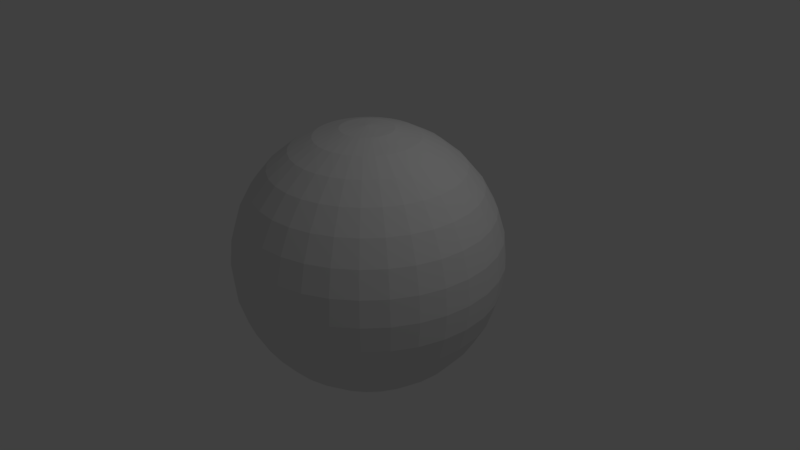 # Source: Crystal_Eye.blend  (saved by Blender 2.78.0; exported with 4.5.12 LTS)
import bpy
from mathutils import Matrix  # noqa: F401  (used for matrix-valued properties, if any)

bpy.ops.wm.read_factory_settings(use_empty=True)
scene = bpy.context.scene
scene.name = 'Scene'

# ---- collections
col_collection_1 = bpy.data.collections.new('Collection 1'); scene.collection.children.link(col_collection_1)

# ---- materials (node trees are filled in below, after node groups)
mat_material = bpy.data.materials.new('Material')
mat_material.alpha_threshold = 0.0
mat_material.use_transparent_shadow = False
mat_material.roughness = 0.5
mat_material.line_color = (0.0, 0.0, 0.0, 1.0)

# ---- material node trees

# ---- world
world_world = bpy.data.worlds.new('World'); scene.world = world_world
world_world.color = (0.05088, 0.05088, 0.05088)
world_world.use_sun_shadow = False
world_world.sun_shadow_jitter_overblur = 0.0
world_world.cycles.sampling_method = 'MANUAL'

# ---- cameras
cam_camera = bpy.data.cameras.new('Camera')
cam_camera.clip_end = 100.0
cam_camera.lens = 35.0
cam_camera.sensor_width = 32.0
cam_camera.sensor_height = 18.0
cam_camera.ortho_scale = 7.314
cam_camera.dof.focus_distance = 0.0
cam_camera.dof.aperture_fstop = 128.0

# ---- lights
light_lamp = bpy.data.lights.new('Lamp', 'POINT')
light_lamp.transmission_factor = 0.0
light_lamp.cutoff_distance = 30.0
light_lamp.energy = 100.0
light_lamp.shadow_buffer_clip_start = 1.001
light_lamp.shadow_soft_size = 0.1
light_lamp.shadow_maximum_resolution = 0.006
light_lamp.use_absolute_resolution = True

# ---- meshes
me_sphere = bpy.data.meshes.new('Sphere')
me_sphere.from_pydata([(0.03806, 0.1913, 0.9808), (0.07466, 0.3753, 0.9239), (0.1084, 0.5449, 0.8315), (0.1379, 0.6935, 0.7071), (0.1622, 0.8155, 0.5556), (0.1802, 0.9061, 0.3827), (0.1913, 0.9619, 0.1951), (0.1951, 0.9808, 7.55e-08), (0.1913, 0.9619, -0.1951), (0.1802, 0.9061, -0.3827), (0.1622, 0.8155, -0.5556), (0.1379, 0.6935, -0.7071), (0.1084, 0.5449, -0.8315), (0.07466, 0.3753, -0.9239), (0.03806, 0.1913, -0.9808), (0.07466, 0.1802, 0.9808), (0.1464, 0.3536, 0.9239), (0.2126, 0.5133, 0.8315), (0.2706, 0.6533, 0.7071), (0.3182, 0.7682, 0.5556), (0.3536, 0.8536, 0.3827), (0.3753, 0.9061, 0.1951), (0.3827, 0.9239, 7.55e-08), (0.3753, 0.9061, -0.1951), (0.3536, 0.8536, -0.3827), (0.3182, 0.7682, -0.5556), (0.2706, 0.6533, -0.7071), (0.2126, 0.5133, -0.8315), (0.1464, 0.3536, -0.9239), (0.07466, 0.1802, -0.9808), (0.1084, 0.1622, 0.9808), (0.2126, 0.3182, 0.9239), (0.3087, 0.4619, 0.8315), (0.3928, 0.5879, 0.7071), (0.4619, 0.6913, 0.5556), (0.5133, 0.7682, 0.3827), (0.5449, 0.8155, 0.1951), (0.5556, 0.8315, 7.55e-08), (0.5449, 0.8155, -0.1951), (0.5133, 0.7682, -0.3827), (0.4619, 0.6913, -0.5556), (0.3928, 0.5879, -0.7071), (0.3087, 0.4619, -0.8315), (0.2126, 0.3182, -0.9239), (0.1084, 0.1622, -0.9808), (0.1379, 0.1379, 0.9808), (0.2706, 0.2706, 0.9239), (0.3928, 0.3928, 0.8315), (0.5, 0.5, 0.7071), (0.5879, 0.5879, 0.5556), (0.6533, 0.6533, 0.3827), (0.6935, 0.6935, 0.1951), (0.7071, 0.7071, 7.55e-08), (0.6935, 0.6935, -0.1951), (0.6533, 0.6533, -0.3827), (0.5879, 0.5879, -0.5556), (0.5, 0.5, -0.7071), (0.3928, 0.3928, -0.8315), (0.2706, 0.2706, -0.9239), (0.1379, 0.1379, -0.9808), (0.1622, 0.1084, 0.9808), (0.3182, 0.2126, 0.9239), (0.4619, 0.3087, 0.8315), (0.5879, 0.3928, 0.7071), (0.6913, 0.4619, 0.5556), (0.7682, 0.5133, 0.3827), (0.8155, 0.5449, 0.1951), (0.8315, 0.5556, 7.55e-08), (0.8155, 0.5449, -0.1951), (0.7682, 0.5133, -0.3827), (0.6913, 0.4619, -0.5556), (0.5879, 0.3928, -0.7071), (0.4619, 0.3087, -0.8315), (0.3182, 0.2126, -0.9239), (0.1622, 0.1084, -0.9808), (0.1802, 0.07466, 0.9808), (0.3536, 0.1464, 0.9239), (0.5133, 0.2126, 0.8315), (0.6533, 0.2706, 0.7071), (0.7682, 0.3182, 0.5556), (0.8536, 0.3536, 0.3827), (0.9061, 0.3753, 0.1951), (0.9239, 0.3827, 7.55e-08), (0.9061, 0.3753, -0.1951), (0.8536, 0.3536, -0.3827), (0.7682, 0.3182, -0.5556), (0.6533, 0.2706, -0.7071), (0.5133, 0.2126, -0.8315), (0.3536, 0.1464, -0.9239), (0.1802, 0.07466, -0.9808), (0.1913, 0.03806, 0.9808), (0.3753, 0.07466, 0.9239), (0.5449, 0.1084, 0.8315), (0.6935, 0.1379, 0.7071), (0.8155, 0.1622, 0.5556), (0.9061, 0.1802, 0.3827), (0.9619, 0.1913, 0.1951), (0.9808, 0.1951, 7.55e-08), (0.9619, 0.1913, -0.1951), (0.9061, 0.1802, -0.3827), (0.8155, 0.1622, -0.5556), (0.6935, 0.1379, -0.7071), (0.5449, 0.1084, -0.8315), (0.3753, 0.07466, -0.9239), (0.1913, 0.03806, -0.9808), (0.1951, -3.266e-07, 0.9808), (0.3827, -3.192e-07, 0.9239), (0.5556, -3.117e-07, 0.8315), (0.7071, -3.192e-07, 0.7071), (0.8315, -3.341e-07, 0.5556), (0.9239, -2.745e-07, 0.3827), (0.9808, -3.937e-07, 0.1951), (1.0, -3.788e-07, 7.55e-08), (0.9808, -3.937e-07, -0.1951), (0.9239, -2.298e-07, -0.3827), (0.8315, -3.341e-07, -0.5556), (0.7071, -3.192e-07, -0.7071), (0.5556, -3.415e-07, -0.8315), (0.3827, -3.043e-07, -0.9239), (0.1951, -3.08e-07, -0.9808), (0.1913, -0.03806, 0.9808), (0.3753, -0.07466, 0.9239), (0.5449, -0.1084, 0.8315), (0.6935, -0.138, 0.7071), (0.8155, -0.1622, 0.5556), (0.9061, -0.1802, 0.3827), (0.9619, -0.1913, 0.1951), (0.9808, -0.1951, 7.55e-08), (0.9619, -0.1913, -0.1951), (0.9061, -0.1802, -0.3827), (0.8155, -0.1622, -0.5556), (0.6935, -0.138, -0.7071), (0.5449, -0.1084, -0.8315), (0.3753, -0.07466, -0.9239), (0.1913, -0.03806, -0.9808), (0.1802, -0.07466, 0.9808), (0.3536, -0.1464, 0.9239), (0.5133, -0.2126, 0.8315), (0.6533, -0.2706, 0.7071), (0.7682, -0.3182, 0.5556), (0.8536, -0.3536, 0.3827), (0.9061, -0.3753, 0.1951), (0.9239, -0.3827, 7.55e-08), (0.9061, -0.3753, -0.1951), (0.8536, -0.3536, -0.3827), (0.7682, -0.3182, -0.5556), (0.6533, -0.2706, -0.7071), (0.5133, -0.2126, -0.8315), (0.3536, -0.1464, -0.9239), (0.1802, -0.07466, -0.9808), (0.1622, -0.1084, 0.9808), (0.3182, -0.2126, 0.9239), (0.4619, -0.3087, 0.8315), (0.5879, -0.3928, 0.7071), (0.6913, -0.4619, 0.5556), (0.7682, -0.5133, 0.3827), (0.8155, -0.5449, 0.1951), (0.8315, -0.5556, 7.55e-08), (0.8155, -0.5449, -0.1951), (0.7682, -0.5133, -0.3827), (0.6913, -0.4619, -0.5556), (0.5879, -0.3928, -0.7071), (0.4619, -0.3087, -0.8315), (0.3182, -0.2126, -0.9239), (0.1622, -0.1084, -0.9808), (0.1379, -0.138, 0.9808), (0.2706, -0.2706, 0.9239), (0.3928, -0.3928, 0.8315), (0.5, -0.5, 0.7071), (0.5879, -0.5879, 0.5556), (0.6533, -0.6533, 0.3827), (0.6935, -0.6935, 0.1951), (0.7071, -0.7071, 7.55e-08), (0.6935, -0.6935, -0.1951), (0.6533, -0.6533, -0.3827), (0.5879, -0.5879, -0.5556), (0.5, -0.5, -0.7071), (0.3928, -0.3928, -0.8315), (0.2706, -0.2706, -0.9239), (0.1379, -0.138, -0.9808), (0.1084, -0.1622, 0.9808), (0.2126, -0.3182, 0.9239), (0.3087, -0.4619, 0.8315), (0.3928, -0.5879, 0.7071), (0.4619, -0.6913, 0.5556), (0.5133, -0.7682, 0.3827), (0.5449, -0.8155, 0.1951), (0.5556, -0.8315, 7.55e-08), (0.5449, -0.8155, -0.1951), (0.5133, -0.7682, -0.3827), (0.4619, -0.6913, -0.5556), (0.3928, -0.5879, -0.7071), (0.3087, -0.4619, -0.8315), (0.2126, -0.3182, -0.9239), (0.1084, -0.1622, -0.9808), (0.07466, -0.1802, 0.9808), (0.1464, -0.3536, 0.9239), (0.2126, -0.5133, 0.8315), (0.2706, -0.6533, 0.7071), (0.3182, -0.7682, 0.5556), (0.3536, -0.8536, 0.3827), (0.3753, -0.9061, 0.1951), (0.3827, -0.9239, 7.55e-08), (0.3753, -0.9061, -0.1951), (0.3536, -0.8536, -0.3827), (0.3182, -0.7682, -0.5556), (0.2706, -0.6533, -0.7071), (0.2126, -0.5133, -0.8315), (0.1464, -0.3536, -0.9239), (0.07466, -0.1802, -0.9808), (0.03806, -0.1913, 0.9808), (0.07466, -0.3753, 0.9239), (0.1084, -0.5449, 0.8315), (0.1379, -0.6935, 0.7071), (0.1622, -0.8155, 0.5556), (0.1802, -0.9061, 0.3827), (0.1913, -0.9619, 0.1951), (0.1951, -0.9808, 7.55e-08), (0.1913, -0.9619, -0.1951), (0.1802, -0.9061, -0.3827), (0.1622, -0.8155, -0.5556), (0.1379, -0.6935, -0.7071), (0.1084, -0.5449, -0.8315), (0.07466, -0.3753, -0.9239), (0.03806, -0.1913, -0.9808), (-7.212e-09, -0.1951, 0.9808), (4.122e-08, -0.3827, 0.9239), (2.632e-08, -0.5556, 0.8315), (-2.584e-08, -0.7071, 0.7071), (-8.544e-08, -0.8315, 0.5556), (6.357e-08, -0.9239, 0.3827), (-8.544e-08, -0.9808, 0.1951), (-1.003e-07, -1.0, 7.55e-08), (-8.544e-08, -0.9808, -0.1951), (6.357e-08, -0.9239, -0.3827), (-8.544e-08, -0.8315, -0.5556), (-2.584e-08, -0.7071, -0.7071), (-1.094e-08, -0.5556, -0.8315), (3.964e-09, -0.3827, -0.9239), (3.964e-09, -0.1951, -0.9808), (-0.03806, -0.1913, 0.9808), (-0.07466, -0.3753, 0.9239), (-0.1084, -0.5449, 0.8315), (-0.1379, -0.6935, 0.7071), (-0.1622, -0.8155, 0.5556), (-0.1802, -0.9061, 0.3827), (-0.1913, -0.9619, 0.1951), (-0.1951, -0.9808, 7.55e-08), (-0.1913, -0.9619, -0.1951), (-0.1802, -0.9061, -0.3827), (-0.1622, -0.8155, -0.5556), (-0.1379, -0.6935, -0.7071), (-0.1084, -0.5449, -0.8315), (-0.07466, -0.3753, -0.9239), (-0.03806, -0.1913, -0.9808), (-0.07466, -0.1802, 0.9808), (-0.1464, -0.3536, 0.9239), (-0.2126, -0.5133, 0.8315), (-0.2706, -0.6533, 0.7071), (-0.3182, -0.7682, 0.5556), (-0.3536, -0.8536, 0.3827), (-0.3753, -0.9061, 0.1951), (-0.3827, -0.9239, 7.55e-08), (-0.3753, -0.9061, -0.1951), (-0.3536, -0.8536, -0.3827), (-0.3182, -0.7682, -0.5556), (-0.2706, -0.6533, -0.7071), (-0.2126, -0.5133, -0.8315), (-0.1464, -0.3536, -0.9239), (-0.07466, -0.1802, -0.9808), (-0.1084, -0.1622, 0.9808), (-0.2126, -0.3182, 0.9239), (-0.3087, -0.4619, 0.8315), (-0.3928, -0.5879, 0.7071), (-0.4619, -0.6913, 0.5556), (-0.5133, -0.7682, 0.3827), (-0.5449, -0.8155, 0.1951), (-0.5556, -0.8315, 7.55e-08), (-0.5449, -0.8155, -0.1951), (-0.5133, -0.7682, -0.3827), (-0.4619, -0.6913, -0.5556), (-0.3928, -0.5879, -0.7071), (-0.3087, -0.4619, -0.8315), (-0.2126, -0.3182, -0.9239), (-0.1084, -0.1622, -0.9808), (-0.1379, -0.138, 0.9808), (-0.2706, -0.2706, 0.9239), (-0.3928, -0.3928, 0.8315), (-0.5, -0.5, 0.7071), (-0.5879, -0.5879, 0.5556), (-0.6533, -0.6533, 0.3827), (-0.6935, -0.6935, 0.1951), (-0.7071, -0.7071, 7.55e-08), (-0.6935, -0.6935, -0.1951), (-0.6533, -0.6533, -0.3827), (-0.5879, -0.5879, -0.5556), (-0.5, -0.5, -0.7071), (-0.3928, -0.3928, -0.8315), (-0.2706, -0.2706, -0.9239), (-0.1379, -0.1379, -0.9808), (-2.709e-07, -5.069e-07, 1.0), (-0.1622, -0.1084, 0.9808), (-0.3182, -0.2126, 0.9239), (-0.4619, -0.3087, 0.8315), (-0.5879, -0.3928, 0.7071), (-0.6913, -0.4619, 0.5556), (-0.7682, -0.5133, 0.3827), (-0.8155, -0.5449, 0.1951), (-0.8315, -0.5556, 7.55e-08), (-0.8155, -0.5449, -0.1951), (-0.7682, -0.5133, -0.3827), (-0.6913, -0.4619, -0.5556), (-0.5879, -0.3928, -0.7071), (-0.4619, -0.3087, -0.8315), (-0.3182, -0.2126, -0.9239), (-0.1622, -0.1084, -0.9808), (-0.1802, -0.07466, 0.9808), (-0.3536, -0.1464, 0.9239), (-0.5133, -0.2126, 0.8315), (-0.6533, -0.2706, 0.7071), (-0.7682, -0.3182, 0.5556), (-0.8536, -0.3536, 0.3827), (-0.9061, -0.3753, 0.1951), (-0.9239, -0.3827, 7.55e-08), (-0.9061, -0.3753, -0.1951), (-0.8536, -0.3536, -0.3827), (-0.7682, -0.3182, -0.5556), (-0.6533, -0.2706, -0.7071), (-0.5133, -0.2126, -0.8315), (-0.3536, -0.1464, -0.9239), (-0.1802, -0.07466, -0.9808), (-0.1913, -0.03806, 0.9808), (-0.3753, -0.07466, 0.9239), (-0.5449, -0.1084, 0.8315), (-0.6935, -0.1379, 0.7071), (-0.8155, -0.1622, 0.5556), (-0.9061, -0.1802, 0.3827), (-0.9619, -0.1913, 0.1951), (-0.9808, -0.1951, 7.55e-08), (-0.9619, -0.1913, -0.1951), (-0.9061, -0.1802, -0.3827), (-0.8155, -0.1622, -0.5556), (-0.6935, -0.1379, -0.7071), (-0.5449, -0.1084, -0.8315), (-0.3753, -0.07466, -0.9239), (-0.1913, -0.03806, -0.9808), (-0.1951, -3.117e-07, 0.9808), (-0.3827, -2.819e-07, 0.9239), (-0.5556, -2.819e-07, 0.8315), (-0.7071, -1.851e-07, 0.7071), (-0.8315, -1.404e-07, 0.5556), (-0.9239, -3.192e-07, 0.3827), (-0.9808, -9.567e-08, 0.1951), (-1.0, -1.404e-07, 7.55e-08), (-0.9808, -9.567e-08, -0.1951), (-0.9239, -3.192e-07, -0.3827), (-0.8315, -1.404e-07, -0.5556), (-0.7071, -1.851e-07, -0.7071), (-0.5556, -2.596e-07, -0.8315), (-0.3827, -2.521e-07, -0.9239), (-0.1951, -3.155e-07, -0.9808), (-0.1913, 0.03806, 0.9808), (-0.3753, 0.07466, 0.9239), (-0.5449, 0.1084, 0.8315), (-0.6935, 0.1379, 0.7071), (-0.8155, 0.1622, 0.5556), (-0.9061, 0.1802, 0.3827), (-0.9619, 0.1913, 0.1951), (-0.9808, 0.1951, 7.55e-08), (-0.9619, 0.1913, -0.1951), (-0.9061, 0.1802, -0.3827), (-0.8155, 0.1622, -0.5556), (-0.6935, 0.1379, -0.7071), (-0.5449, 0.1084, -0.8315), (-0.3753, 0.07466, -0.9239), (-0.1913, 0.03806, -0.9808), (-0.1802, 0.07466, 0.9808), (-0.3536, 0.1464, 0.9239), (-0.5133, 0.2126, 0.8315), (-0.6533, 0.2706, 0.7071), (-0.7682, 0.3182, 0.5556), (-0.8536, 0.3536, 0.3827), (-0.9061, 0.3753, 0.1951), (-0.9239, 0.3827, 7.55e-08), (-0.9061, 0.3753, -0.1951), (-0.8536, 0.3536, -0.3827), (-0.7682, 0.3182, -0.5556), (-0.6533, 0.2706, -0.7071), (-0.5133, 0.2126, -0.8315), (-0.3536, 0.1464, -0.9239), (-0.1802, 0.07466, -0.9808), (-0.1622, 0.1084, 0.9808), (-0.3182, 0.2126, 0.9239), (-0.4619, 0.3087, 0.8315), (-0.5879, 0.3928, 0.7071), (-0.6913, 0.4619, 0.5556), (-0.7682, 0.5133, 0.3827), (-0.8155, 0.5449, 0.1951), (-0.8315, 0.5556, 7.55e-08), (-0.8155, 0.5449, -0.1951), (-0.7682, 0.5133, -0.3827), (-0.6913, 0.4619, -0.5556), (-0.5879, 0.3928, -0.7071), (-0.4619, 0.3087, -0.8315), (-0.3182, 0.2126, -0.9239), (-0.1622, 0.1084, -0.9808), (-0.1379, 0.1379, 0.9808), (-0.2706, 0.2706, 0.9239), (-0.3928, 0.3928, 0.8315), (-0.5, 0.5, 0.7071), (-0.5879, 0.5879, 0.5556), (-0.6533, 0.6533, 0.3827), (-0.6935, 0.6935, 0.1951), (-0.7071, 0.7071, 7.55e-08), (-0.6935, 0.6935, -0.1951), (-0.6533, 0.6533, -0.3827), (-0.5879, 0.5879, -0.5556), (-0.5, 0.5, -0.7071), (-0.3928, 0.3928, -0.8315), (-0.2706, 0.2706, -0.9239), (-0.1379, 0.1379, -0.9808), (-0.1084, 0.1622, 0.9808), (-0.2126, 0.3182, 0.9239), (-0.3087, 0.4619, 0.8315), (-0.3928, 0.5879, 0.7071), (-0.4619, 0.6913, 0.5556), (-0.5133, 0.7682, 0.3827), (-0.5449, 0.8155, 0.1951), (-0.5556, 0.8315, 7.55e-08), (-0.5449, 0.8155, -0.1951), (-0.5133, 0.7682, -0.3827), (-0.4619, 0.6913, -0.5556), (-0.3928, 0.5879, -0.7071), (-0.3087, 0.4619, -0.8315), (-0.2126, 0.3182, -0.9239), (-0.1084, 0.1622, -0.9808), (-0.07466, 0.1802, 0.9808), (-0.1464, 0.3536, 0.9239), (-0.2126, 0.5133, 0.8315), (-0.2706, 0.6533, 0.7071), (-0.3182, 0.7682, 0.5556), (-0.3536, 0.8536, 0.3827), (-0.3753, 0.9061, 0.1951), (-0.3827, 0.9239, 7.55e-08), (-0.3753, 0.9061, -0.1951), (-0.3536, 0.8536, -0.3827), (-0.3182, 0.7682, -0.5556), (-0.2706, 0.6533, -0.7071), (-0.2126, 0.5133, -0.8315), (-0.1464, 0.3536, -0.9239), (-0.07466, 0.1802, -0.9808), (-0.03806, 0.1913, 0.9808), (-0.07466, 0.3753, 0.9239), (-0.1084, 0.5449, 0.8315), (-0.1379, 0.6935, 0.7071), (-0.1622, 0.8155, 0.5556), (-0.1802, 0.9061, 0.3827), (-0.1913, 0.9619, 0.1951), (-0.1951, 0.9808, 7.55e-08), (-0.1913, 0.9619, -0.1951), (-0.1802, 0.9061, -0.3827), (-0.1622, 0.8155, -0.5556), (-0.1379, 0.6935, -0.7071), (-0.1084, 0.5449, -0.8315), (-0.07466, 0.3753, -0.9239), (-0.03806, 0.1913, -0.9808), (3.749e-08, 0.1951, 0.9808), (7.847e-08, 0.3827, 0.9239), (1.083e-07, 0.5556, 0.8315), (1.53e-07, 0.7071, 0.7071), (2.722e-07, 0.8315, 0.5556), (6.357e-08, 0.9239, 0.3827), (2.573e-07, 0.9808, 0.1951), (2.722e-07, 1.0, 7.55e-08), (2.573e-07, 0.9808, -0.1951), (6.357e-08, 0.9239, -0.3827), (2.722e-07, 0.8315, -0.5556), (1.53e-07, 0.7071, -0.7071), (1.232e-07, 0.5556, -0.8315), (7.847e-08, 0.3827, -0.9239), (1.514e-08, 0.1951, -0.9808), (0.0, -3.258e-07, -1.0), (-0.02757, 0.07586, -0.7185), (-0.01323, 0.08534, -0.6897), (0.01323, 0.08534, -0.6897), (0.02757, 0.07586, -0.7185), (8.512e-08, 0.0483, -0.7353), (0.07586, 0.02757, -0.7185), (0.08534, 0.01323, -0.6897), (0.08534, -0.01323, -0.6897), (0.07586, -0.02757, -0.7185), (0.0483, 9.788e-08, -0.7353), (0.02757, -0.07586, -0.7185), (0.01323, -0.08534, -0.6897), (-0.01323, -0.08534, -0.6897), (-0.02757, -0.07586, -0.7185), (4.469e-08, -0.0483, -0.7353), (-0.07586, 0.02757, -0.7185), (-0.0483, 9.788e-08, -0.7353), (-0.07586, -0.02757, -0.7185), (-0.08534, -0.01323, -0.6897), (-0.08534, 0.01323, -0.6897), (0.02757, 0.07586, 0.7185), (0.01323, 0.08534, 0.6897), (-0.01323, 0.08534, 0.6897), (-0.02757, 0.07586, 0.7185), (-7.767e-08, 0.0483, 0.7353), (-0.07586, 0.02757, 0.7185), (-0.08534, 0.01323, 0.6897), (-0.08534, -0.01323, 0.6897), (-0.07586, -0.02757, 0.7185), (-0.0483, -1.33e-07, 0.7353), (-0.02757, -0.07586, 0.7185), (-0.01323, -0.08534, 0.6897), (0.01323, -0.08534, 0.6897), (0.02757, -0.07586, 0.7185), (-1.16e-07, -0.0483, 0.7353), (0.07586, 0.02757, 0.7185), (0.0483, -1.394e-07, 0.7353), (0.07586, -0.02757, 0.7185), (0.08534, -0.01323, 0.6897), (0.08534, 0.01323, 0.6897), (0.5044, 0.4561, 0.07576), (0.497, 0.4247, 0.07226), (0.5096, 0.4105, 0.05293), (0.5319, 0.4278, 0.03581), (0.5156, 0.4673, 0.03581), (0.5319, 0.4278, -0.03581), (0.5096, 0.4105, -0.05293), (0.497, 0.4247, -0.07226), (0.5044, 0.4561, -0.07576), (0.5156, 0.4673, -0.03581), (0.4561, 0.5044, -0.07576), (0.4247, 0.497, -0.07226), (0.4105, 0.5096, -0.05293), (0.4278, 0.5319, -0.03581), (0.4673, 0.5156, -0.03581), (0.4561, 0.5044, 0.07576), (0.4673, 0.5156, 0.03581), (0.4278, 0.5319, 0.03581), (0.4105, 0.5096, 0.05293), (0.4247, 0.497, 0.07226), (0.5044, -0.4561, -0.07576), (0.497, -0.4247, -0.07226), (0.5096, -0.4105, -0.05293), (0.5319, -0.4278, -0.03581), (0.5156, -0.4673, -0.03581), (0.5319, -0.4278, 0.03581), (0.5096, -0.4105, 0.05293), (0.497, -0.4247, 0.07226), (0.5044, -0.4561, 0.07576), (0.5156, -0.4673, 0.03581), (0.4561, -0.5044, 0.07576), (0.4247, -0.497, 0.07226), (0.4105, -0.5096, 0.05293), (0.4278, -0.5319, 0.03581), (0.4673, -0.5156, 0.03581), (0.4561, -0.5044, -0.07576), (0.4673, -0.5156, -0.03581), (0.4278, -0.5319, -0.03581), (0.4105, -0.5096, -0.05293), (0.4247, -0.497, -0.07226), (-0.4561, -0.5044, -0.07576), (-0.4247, -0.497, -0.07226), (-0.4105, -0.5096, -0.05293), (-0.4278, -0.5319, -0.03581), (-0.4673, -0.5156, -0.03581), (-0.4278, -0.5319, 0.03581), (-0.4105, -0.5096, 0.05293), (-0.4247, -0.497, 0.07226), (-0.4561, -0.5044, 0.07576), (-0.4673, -0.5156, 0.03581), (-0.5044, -0.4561, 0.07576), (-0.497, -0.4247, 0.07226), (-0.5096, -0.4105, 0.05293), (-0.5319, -0.4278, 0.03581), (-0.5156, -0.4673, 0.03581), (-0.5044, -0.4561, -0.07576), (-0.5156, -0.4673, -0.03581), (-0.5319, -0.4278, -0.03581), (-0.5096, -0.4105, -0.05293), (-0.497, -0.4247, -0.07226), (-0.5044, 0.4561, -0.07576), (-0.497, 0.4247, -0.07226), (-0.5096, 0.4105, -0.05293), (-0.5319, 0.4278, -0.03581), (-0.5156, 0.4673, -0.03581), (-0.5319, 0.4278, 0.03581), (-0.5096, 0.4105, 0.05293), (-0.497, 0.4247, 0.07226), (-0.5044, 0.4561, 0.07576), (-0.5156, 0.4673, 0.03581), (-0.4561, 0.5044, 0.07576), (-0.4247, 0.497, 0.07226), (-0.4105, 0.5096, 0.05293), (-0.4278, 0.5319, 0.03581), (-0.4673, 0.5156, 0.03581), (-0.4561, 0.5044, -0.07576), (-0.4673, 0.5156, -0.03581), (-0.4278, 0.5319, -0.03581), (-0.4105, 0.5096, -0.05293), (-0.4247, 0.497, -0.07226), (-0.02753, 0.02756, -0.5783), (6.809e-08, 1.021e-07, -0.5952), (0.02753, 0.02756, -0.5783), (0.0132, 0.05482, -0.6011), (-0.0132, 0.05482, -0.6011), (0.02756, 0.02753, -0.5783), (7.661e-08, 9.363e-08, -0.5952), (0.02756, -0.02753, -0.5783), (0.05482, -0.0132, -0.6011), (0.05482, 0.0132, -0.6011), (0.02753, -0.02756, -0.5783), (5.001e-08, 6.597e-08, -0.5952), (-0.02753, -0.02756, -0.5784), (-0.0132, -0.05482, -0.6011), (0.0132, -0.05482, -0.6011), (-0.02756, 0.02753, -0.5784), (-0.05482, 0.0132, -0.6011), (-0.05482, -0.0132, -0.6011), (-0.02756, -0.02753, -0.5784), (4.149e-08, 7.554e-08, -0.5952), (0.02753, 0.02756, 0.5784), (-7.341e-08, -1.117e-07, 0.5952), (-0.02753, 0.02756, 0.5784), (-0.0132, 0.05482, 0.6011), (0.0132, 0.05482, 0.6011), (-0.02756, 0.02753, 0.5783), (-9.469e-08, -1.33e-07, 0.5952), (-0.02756, -0.02753, 0.5783), (-0.05482, -0.0132, 0.6011), (-0.05482, 0.0132, 0.6011), (-0.02753, -0.02756, 0.5783), (-8.831e-08, -1.394e-07, 0.5952), (0.02753, -0.02756, 0.5783), (0.0132, -0.05482, 0.6011), (-0.0132, -0.05482, 0.6011), (0.02756, 0.02753, 0.5784), (0.05482, 0.0132, 0.6011), (0.05482, -0.0132, 0.6011), (0.02756, -0.02753, 0.5783), (-6.809e-08, -1.192e-07, 0.5952), (0.3836, 0.3827, 0.04329), (0.3948, 0.3938, 0.003317), (0.4112, 0.3544, 0.003317), (0.4335, 0.3643, 0.03245), (0.4204, 0.3781, 0.05164), (0.4112, 0.3544, -0.003317), (0.3948, 0.3938, -0.003317), (0.3836, 0.3827, -0.04329), (0.4204, 0.3781, -0.05164), (0.4335, 0.3643, -0.03245), (0.3827, 0.3836, -0.04329), (0.3938, 0.3948, -0.003317), (0.3544, 0.4112, -0.003317), (0.3643, 0.4335, -0.03245), (0.3781, 0.4204, -0.05164), (0.3827, 0.3836, 0.04329), (0.3781, 0.4204, 0.05164), (0.3643, 0.4335, 0.03245), (0.3544, 0.4112, 0.003317), (0.3938, 0.3948, 0.003317), (0.3836, -0.3827, -0.04329), (0.3948, -0.3938, -0.003317), (0.4112, -0.3544, -0.003317), (0.4335, -0.3643, -0.03245), (0.4204, -0.3781, -0.05164), (0.4112, -0.3544, 0.003317), (0.3948, -0.3938, 0.003317), (0.3836, -0.3827, 0.04329), (0.4204, -0.3781, 0.05164), (0.4335, -0.3643, 0.03245), (0.3827, -0.3836, 0.04329), (0.3938, -0.3948, 0.003317), (0.3544, -0.4112, 0.003317), (0.3643, -0.4335, 0.03245), (0.3781, -0.4204, 0.05164), (0.3827, -0.3836, -0.04329), (0.3781, -0.4204, -0.05164), (0.3643, -0.4335, -0.03245), (0.3544, -0.4112, -0.003317), (0.3938, -0.3948, -0.003317), (-0.3827, -0.3836, -0.04329), (-0.3938, -0.3948, -0.003317), (-0.3544, -0.4112, -0.003317), (-0.3643, -0.4335, -0.03245), (-0.3781, -0.4204, -0.05164), (-0.3544, -0.4112, 0.003317), (-0.3938, -0.3948, 0.003317), (-0.3827, -0.3836, 0.04329), (-0.3781, -0.4204, 0.05164), (-0.3643, -0.4335, 0.03245), (-0.3836, -0.3827, 0.04329), (-0.3948, -0.3938, 0.003317), (-0.4112, -0.3544, 0.003317), (-0.4335, -0.3643, 0.03245), (-0.4204, -0.3781, 0.05164), (-0.3836, -0.3827, -0.04329), (-0.4204, -0.3781, -0.05164), (-0.4335, -0.3643, -0.03245), (-0.4112, -0.3544, -0.003317), (-0.3948, -0.3938, -0.003317), (-0.3836, 0.3827, -0.04329), (-0.3948, 0.3938, -0.003317), (-0.4112, 0.3544, -0.003317), (-0.4335, 0.3643, -0.03245), (-0.4204, 0.3781, -0.05164), (-0.4112, 0.3544, 0.003317), (-0.3948, 0.3938, 0.003317), (-0.3836, 0.3827, 0.04329), (-0.4204, 0.3781, 0.05164), (-0.4335, 0.3643, 0.03245), (-0.3827, 0.3836, 0.04329), (-0.3938, 0.3948, 0.003317), (-0.3544, 0.4112, 0.003317), (-0.3643, 0.4335, 0.03245), (-0.3781, 0.4204, 0.05164), (-0.3827, 0.3836, -0.04329), (-0.3781, 0.4204, -0.05164), (-0.3643, 0.4335, -0.03245), (-0.3544, 0.4112, -0.003317), (-0.3938, 0.3948, -0.003317)], [], [(477, 11, 10, 476), (470, 4, 3, 469), (478, 12, 11, 477), (471, 5, 4, 470), (479, 13, 12, 478), (472, 6, 5, 471), (480, 14, 13, 479), (473, 7, 6, 472), (466, 0, 300), (481, 14, 480), (474, 8, 7, 473), (467, 1, 0, 466), (475, 9, 8, 474), (468, 2, 1, 467), (476, 10, 9, 475), (469, 3, 2, 468), (2, 17, 16, 1), (10, 25, 24, 9), (3, 18, 17, 2), (11, 26, 25, 10), (4, 19, 18, 3), (12, 27, 26, 11), (5, 20, 19, 4), (13, 28, 27, 12), (6, 21, 20, 5), (14, 29, 28, 13), (7, 22, 21, 6), (0, 15, 300), (481, 29, 14), (8, 23, 22, 7), (1, 16, 15, 0), (9, 24, 23, 8), (21, 36, 35, 20), (29, 44, 43, 28), (22, 37, 36, 21), (15, 30, 300), (481, 44, 29), (23, 38, 37, 22), (16, 31, 30, 15), (24, 39, 38, 23), (17, 32, 31, 16), (25, 40, 39, 24), (18, 33, 32, 17), (26, 41, 40, 25), (19, 34, 33, 18), (27, 42, 41, 26), (20, 35, 34, 19), (28, 43, 42, 27), (40, 55, 54, 39), (33, 48, 47, 32), (41, 56, 55, 40), (34, 49, 48, 33), (42, 57, 56, 41), (35, 50, 49, 34), (43, 58, 57, 42), (36, 51, 50, 35), (44, 59, 58, 43), (37, 52, 51, 36), (30, 45, 300), (481, 59, 44), (38, 53, 52, 37), (31, 46, 45, 30), (39, 54, 53, 38), (32, 47, 46, 31), (59, 74, 73, 58), (52, 67, 66, 51), (45, 60, 300), (481, 74, 59), (53, 68, 67, 52), (46, 61, 60, 45), (54, 69, 68, 53), (47, 62, 61, 46), (55, 70, 69, 54), (48, 63, 62, 47), (56, 71, 70, 55), (49, 64, 63, 48), (57, 72, 71, 56), (50, 65, 64, 49), (58, 73, 72, 57), (51, 66, 65, 50), (71, 86, 85, 70), (64, 79, 78, 63), (72, 87, 86, 71), (65, 80, 79, 64), (73, 88, 87, 72), (66, 81, 80, 65), (74, 89, 88, 73), (67, 82, 81, 66), (60, 75, 300), (481, 89, 74), (68, 83, 82, 67), (61, 76, 75, 60), (69, 84, 83, 68), (62, 77, 76, 61), (70, 85, 84, 69), (63, 78, 77, 62), (75, 90, 300), (481, 104, 89), (83, 98, 97, 82), (76, 91, 90, 75), (84, 99, 98, 83), (77, 92, 91, 76), (85, 100, 99, 84), (78, 93, 92, 77), (86, 101, 100, 85), (79, 94, 93, 78), (87, 102, 101, 86), (80, 95, 94, 79), (88, 103, 102, 87), (81, 96, 95, 80), (89, 104, 103, 88), (82, 97, 96, 81), (94, 109, 108, 93), (102, 117, 116, 101), (95, 110, 109, 94), (103, 118, 117, 102), (96, 111, 110, 95), (104, 119, 118, 103), (97, 112, 111, 96), (90, 105, 300), (481, 119, 104), (98, 113, 112, 97), (91, 106, 105, 90), (99, 114, 113, 98), (92, 107, 106, 91), (100, 115, 114, 99), (93, 108, 107, 92), (101, 116, 115, 100), (113, 128, 127, 112), (106, 121, 120, 105), (114, 129, 128, 113), (107, 122, 121, 106), (115, 130, 129, 114), (108, 123, 122, 107), (116, 131, 130, 115), (109, 124, 123, 108), (117, 132, 131, 116), (110, 125, 124, 109), (118, 133, 132, 117), (111, 126, 125, 110), (119, 134, 133, 118), (112, 127, 126, 111), (105, 120, 300), (481, 134, 119), (132, 147, 146, 131), (125, 140, 139, 124), (133, 148, 147, 132), (126, 141, 140, 125), (134, 149, 148, 133), (127, 142, 141, 126), (120, 135, 300), (481, 149, 134), (128, 143, 142, 127), (121, 136, 135, 120), (129, 144, 143, 128), (122, 137, 136, 121), (130, 145, 144, 129), (123, 138, 137, 122), (131, 146, 145, 130), (124, 139, 138, 123), (136, 151, 150, 135), (144, 159, 158, 143), (137, 152, 151, 136), (145, 160, 159, 144), (138, 153, 152, 137), (146, 161, 160, 145), (139, 154, 153, 138), (147, 162, 161, 146), (140, 155, 154, 139), (148, 163, 162, 147), (141, 156, 155, 140), (149, 164, 163, 148), (142, 157, 156, 141), (135, 150, 300), (481, 164, 149), (143, 158, 157, 142), (155, 170, 169, 154), (163, 178, 177, 162), (156, 171, 170, 155), (164, 179, 178, 163), (157, 172, 171, 156), (150, 165, 300), (481, 179, 164), (158, 173, 172, 157), (151, 166, 165, 150), (159, 174, 173, 158), (152, 167, 166, 151), (160, 175, 174, 159), (153, 168, 167, 152), (161, 176, 175, 160), (154, 169, 168, 153), (162, 177, 176, 161), (174, 189, 188, 173), (167, 182, 181, 166), (175, 190, 189, 174), (168, 183, 182, 167), (176, 191, 190, 175), (169, 184, 183, 168), (177, 192, 191, 176), (170, 185, 184, 169), (178, 193, 192, 177), (171, 186, 185, 170), (179, 194, 193, 178), (172, 187, 186, 171), (165, 180, 300), (481, 194, 179), (173, 188, 187, 172), (166, 181, 180, 165), (193, 208, 207, 192), (186, 201, 200, 185), (194, 209, 208, 193), (187, 202, 201, 186), (180, 195, 300), (481, 209, 194), (188, 203, 202, 187), (181, 196, 195, 180), (189, 204, 203, 188), (182, 197, 196, 181), (190, 205, 204, 189), (183, 198, 197, 182), (191, 206, 205, 190), (184, 199, 198, 183), (192, 207, 206, 191), (185, 200, 199, 184), (205, 220, 219, 204), (198, 213, 212, 197), (206, 221, 220, 205), (199, 214, 213, 198), (207, 222, 221, 206), (200, 215, 214, 199), (208, 223, 222, 207), (201, 216, 215, 200), (209, 224, 223, 208), (202, 217, 216, 201), (195, 210, 300), (481, 224, 209), (203, 218, 217, 202), (196, 211, 210, 195), (204, 219, 218, 203), (197, 212, 211, 196), (224, 239, 238, 223), (217, 232, 231, 216), (210, 225, 300), (481, 239, 224), (218, 233, 232, 217), (211, 226, 225, 210), (219, 234, 233, 218), (212, 227, 226, 211), (220, 235, 234, 219), (213, 228, 227, 212), (221, 236, 235, 220), (214, 229, 228, 213), (222, 237, 236, 221), (215, 230, 229, 214), (223, 238, 237, 222), (216, 231, 230, 215), (228, 243, 242, 227), (236, 251, 250, 235), (229, 244, 243, 228), (237, 252, 251, 236), (230, 245, 244, 229), (238, 253, 252, 237), (231, 246, 245, 230), (239, 254, 253, 238), (232, 247, 246, 231), (225, 240, 300), (481, 254, 239), (233, 248, 247, 232), (226, 241, 240, 225), (234, 249, 248, 233), (227, 242, 241, 226), (235, 250, 249, 234), (247, 262, 261, 246), (240, 255, 300), (481, 269, 254), (248, 263, 262, 247), (241, 256, 255, 240), (249, 264, 263, 248), (242, 257, 256, 241), (250, 265, 264, 249), (243, 258, 257, 242), (251, 266, 265, 250), (244, 259, 258, 243), (252, 267, 266, 251), (245, 260, 259, 244), (253, 268, 267, 252), (246, 261, 260, 245), (254, 269, 268, 253), (266, 281, 280, 265), (259, 274, 273, 258), (267, 282, 281, 266), (260, 275, 274, 259), (268, 283, 282, 267), (261, 276, 275, 260), (269, 284, 283, 268), (262, 277, 276, 261), (255, 270, 300), (481, 284, 269), (263, 278, 277, 262), (256, 271, 270, 255), (264, 279, 278, 263), (257, 272, 271, 256), (265, 280, 279, 264), (258, 273, 272, 257), (270, 285, 300), (481, 299, 284), (278, 293, 292, 277), (271, 286, 285, 270), (279, 294, 293, 278), (272, 287, 286, 271), (280, 295, 294, 279), (273, 288, 287, 272), (281, 296, 295, 280), (274, 289, 288, 273), (282, 297, 296, 281), (275, 290, 289, 274), (283, 298, 297, 282), (276, 291, 290, 275), (284, 299, 298, 283), (277, 292, 291, 276), (289, 305, 304, 288), (297, 313, 312, 296), (290, 306, 305, 289), (298, 314, 313, 297), (291, 307, 306, 290), (299, 315, 314, 298), (292, 308, 307, 291), (285, 301, 300), (481, 315, 299), (293, 309, 308, 292), (286, 302, 301, 285), (294, 310, 309, 293), (287, 303, 302, 286), (295, 311, 310, 294), (288, 304, 303, 287), (296, 312, 311, 295), (309, 324, 323, 308), (302, 317, 316, 301), (310, 325, 324, 309), (303, 318, 317, 302), (311, 326, 325, 310), (304, 319, 318, 303), (312, 327, 326, 311), (305, 320, 319, 304), (313, 328, 327, 312), (306, 321, 320, 305), (314, 329, 328, 313), (307, 322, 321, 306), (315, 330, 329, 314), (308, 323, 322, 307), (301, 316, 300), (481, 330, 315), (328, 343, 342, 327), (321, 336, 335, 320), (329, 344, 343, 328), (322, 337, 336, 321), (330, 345, 344, 329), (323, 338, 337, 322), (316, 331, 300), (481, 345, 330), (324, 339, 338, 323), (317, 332, 331, 316), (325, 340, 339, 324), (318, 333, 332, 317), (326, 341, 340, 325), (319, 334, 333, 318), (327, 342, 341, 326), (320, 335, 334, 319), (340, 355, 354, 339), (333, 348, 347, 332), (341, 356, 355, 340), (334, 349, 348, 333), (342, 357, 356, 341), (335, 350, 349, 334), (343, 358, 357, 342), (336, 351, 350, 335), (344, 359, 358, 343), (337, 352, 351, 336), (345, 360, 359, 344), (338, 353, 352, 337), (331, 346, 300), (481, 360, 345), (339, 354, 353, 338), (332, 347, 346, 331), (359, 374, 373, 358), (352, 367, 366, 351), (360, 375, 374, 359), (353, 368, 367, 352), (346, 361, 300), (481, 375, 360), (354, 369, 368, 353), (347, 362, 361, 346), (355, 370, 369, 354), (348, 363, 362, 347), (356, 371, 370, 355), (349, 364, 363, 348), (357, 372, 371, 356), (350, 365, 364, 349), (358, 373, 372, 357), (351, 366, 365, 350), (363, 378, 377, 362), (371, 386, 385, 370), (364, 379, 378, 363), (372, 387, 386, 371), (365, 380, 379, 364), (373, 388, 387, 372), (366, 381, 380, 365), (374, 389, 388, 373), (367, 382, 381, 366), (375, 390, 389, 374), (368, 383, 382, 367), (361, 376, 300), (481, 390, 375), (369, 384, 383, 368), (362, 377, 376, 361), (370, 385, 384, 369), (382, 397, 396, 381), (390, 405, 404, 389), (383, 398, 397, 382), (376, 391, 300), (481, 405, 390), (384, 399, 398, 383), (377, 392, 391, 376), (385, 400, 399, 384), (378, 393, 392, 377), (386, 401, 400, 385), (379, 394, 393, 378), (387, 402, 401, 386), (380, 395, 394, 379), (388, 403, 402, 387), (381, 396, 395, 380), (389, 404, 403, 388), (401, 416, 415, 400), (394, 409, 408, 393), (402, 417, 416, 401), (395, 410, 409, 394), (403, 418, 417, 402), (396, 411, 410, 395), (404, 419, 418, 403), (397, 412, 411, 396), (405, 420, 419, 404), (398, 413, 412, 397), (391, 406, 300), (481, 420, 405), (399, 414, 413, 398), (392, 407, 406, 391), (400, 415, 414, 399), (393, 408, 407, 392), (420, 435, 434, 419), (413, 428, 427, 412), (406, 421, 300), (481, 435, 420), (414, 429, 428, 413), (407, 422, 421, 406), (415, 430, 429, 414), (408, 423, 422, 407), (416, 431, 430, 415), (409, 424, 423, 408), (417, 432, 431, 416), (410, 425, 424, 409), (418, 433, 432, 417), (411, 426, 425, 410), (419, 434, 433, 418), (412, 427, 426, 411), (424, 439, 438, 423), (432, 447, 446, 431), (425, 440, 439, 424), (433, 448, 447, 432), (426, 441, 440, 425), (434, 449, 448, 433), (427, 442, 441, 426), (435, 450, 449, 434), (428, 443, 442, 427), (421, 436, 300), (481, 450, 435), (429, 444, 443, 428), (422, 437, 436, 421), (430, 445, 444, 429), (423, 438, 437, 422), (431, 446, 445, 430), (443, 458, 457, 442), (436, 451, 300), (481, 465, 450), (444, 459, 458, 443), (437, 452, 451, 436), (445, 460, 459, 444), (438, 453, 452, 437), (446, 461, 460, 445), (439, 454, 453, 438), (447, 462, 461, 446), (440, 455, 454, 439), (448, 463, 462, 447), (441, 456, 455, 440), (449, 464, 463, 448), (442, 457, 456, 441), (450, 465, 464, 449), (462, 477, 476, 461), (455, 470, 469, 454), (463, 478, 477, 462), (456, 471, 470, 455), (464, 479, 478, 463), (457, 472, 471, 456), (465, 480, 479, 464), (458, 473, 472, 457), (451, 466, 300), (481, 480, 465), (459, 474, 473, 458), (452, 467, 466, 451), (460, 475, 474, 459), (453, 468, 467, 452), (461, 476, 475, 460), (454, 469, 468, 453), (490, 542, 557, 492), (485, 532, 530, 487), (537, 502, 517, 522), (500, 581, 698, 619), (563, 494, 615, 686), (495, 562, 577, 499), (543, 489, 610, 666), (483, 601, 718, 606), (503, 541, 658, 626), (525, 547, 545, 527), (555, 567, 565, 559), (575, 587, 585, 579), (603, 621, 613, 608), (506, 511, 516, 518), (486, 491, 496, 498), (493, 561, 678, 616), (488, 529, 650, 611), (533, 484, 605, 656), (600, 534, 655, 719), (588, 574, 695, 711), (568, 554, 675, 691), (548, 524, 645, 671), (513, 569, 690, 636), (508, 589, 710, 631), (593, 504, 625, 716), (526, 531, 536, 538), (553, 514, 635, 676), (520, 549, 670, 639), (523, 521, 638, 646), (590, 507, 505, 592), (546, 551, 556, 558), (550, 519, 515, 552), (580, 584, 705, 699), (604, 607, 649, 652), (709, 712, 624, 627), (644, 647, 664, 667), (674, 680, 684, 687), (694, 700, 704, 707), (689, 692, 629, 632), (609, 612, 677, 662), (623, 641, 633, 628), (614, 620, 697, 682), (617, 602, 717, 702), (663, 681, 673, 668), (703, 721, 713, 708), (683, 701, 693, 688), (654, 660, 714, 720), (643, 661, 653, 648), (669, 672, 634, 640), (657, 642, 637, 622), (573, 509, 630, 696), (528, 544, 665, 651), (570, 512, 510, 572), (560, 564, 685, 679), (583, 501, 618, 706), (566, 571, 576, 578), (535, 599, 595, 539), (540, 594, 715, 659), (586, 591, 596, 598), (482, 483, 484, 485, 486), (487, 488, 489, 490, 491), (492, 493, 494, 495, 496), (497, 498, 499, 500, 501), (502, 503, 504, 505, 506), (507, 508, 509, 510, 511), (512, 513, 514, 515, 516), (517, 518, 519, 520, 521), (522, 523, 524, 525, 526), (527, 528, 529, 530, 531), (532, 533, 534, 535, 536), (537, 538, 539, 540, 541), (542, 543, 544, 545, 546), (547, 548, 549, 550, 551), (552, 553, 554, 555, 556), (557, 558, 559, 560, 561), (562, 563, 564, 565, 566), (567, 568, 569, 570, 571), (572, 573, 574, 575, 576), (577, 578, 579, 580, 581), (582, 583, 584, 585, 586), (587, 588, 589, 590, 591), (592, 593, 594, 595, 596), (597, 598, 599, 600, 601), (602, 603, 604, 605, 606), (607, 608, 609, 610, 611), (612, 613, 614, 615, 616), (617, 618, 619, 620, 621), (622, 623, 624, 625, 626), (627, 628, 629, 630, 631), (632, 633, 634, 635, 636), (637, 638, 639, 640, 641), (642, 643, 644, 645, 646), (647, 648, 649, 650, 651), (652, 653, 654, 655, 656), (657, 658, 659, 660, 661), (662, 663, 664, 665, 666), (667, 668, 669, 670, 671), (672, 673, 674, 675, 676), (677, 678, 679, 680, 681), (682, 683, 684, 685, 686), (687, 688, 689, 690, 691), (692, 693, 694, 695, 696), (697, 698, 699, 700, 701), (702, 703, 704, 705, 706), (707, 708, 709, 710, 711), (712, 713, 714, 715, 716), (717, 718, 719, 720, 721), (497, 482, 486, 498), (485, 487, 491, 486), (490, 492, 496, 491), (495, 499, 498, 496), (517, 502, 506, 518), (505, 507, 511, 506), (510, 512, 516, 511), (515, 519, 518, 516), (537, 522, 526, 538), (525, 527, 531, 526), (530, 532, 536, 531), (535, 539, 538, 536), (557, 542, 546, 558), (545, 547, 551, 546), (550, 552, 556, 551), (555, 559, 558, 556), (577, 562, 566, 578), (565, 567, 571, 566), (570, 572, 576, 571), (575, 579, 578, 576), (597, 582, 586, 598), (585, 587, 591, 586), (590, 592, 596, 591), (595, 599, 598, 596), (541, 503, 502, 537), (521, 523, 522, 517), (501, 583, 582, 497), (601, 483, 482, 597), (494, 563, 562, 495), (581, 500, 499, 577), (489, 543, 542, 490), (561, 493, 492, 557), (484, 533, 532, 485), (529, 488, 487, 530), (534, 600, 599, 535), (594, 540, 539, 595), (574, 588, 587, 575), (584, 580, 579, 585), (554, 568, 567, 555), (564, 560, 559, 565), (524, 548, 547, 525), (544, 528, 527, 545), (549, 520, 519, 550), (514, 553, 552, 515), (569, 513, 512, 570), (509, 573, 572, 510), (589, 508, 507, 590), (504, 593, 592, 505), (621, 603, 602, 617), (603, 608, 607, 604), (608, 613, 612, 609), (613, 621, 620, 614), (641, 623, 622, 637), (623, 628, 627, 624), (628, 633, 632, 629), (633, 641, 640, 634), (661, 643, 642, 657), (643, 648, 647, 644), (648, 653, 652, 649), (653, 661, 660, 654), (681, 663, 662, 677), (663, 668, 667, 664), (668, 673, 672, 669), (673, 681, 680, 674), (701, 683, 682, 697), (683, 688, 687, 684), (688, 693, 692, 689), (693, 701, 700, 694), (721, 703, 702, 717), (703, 708, 707, 704), (708, 713, 712, 709), (713, 721, 720, 714), (657, 622, 626, 658), (637, 642, 646, 638), (617, 702, 706, 618), (717, 602, 606, 718), (614, 682, 686, 615), (697, 620, 619, 698), (609, 662, 666, 610), (677, 612, 616, 678), (604, 652, 656, 605), (649, 607, 611, 650), (654, 720, 719, 655), (714, 660, 659, 715), (694, 707, 711, 695), (704, 700, 699, 705), (674, 687, 691, 675), (684, 680, 679, 685), (644, 667, 671, 645), (664, 647, 651, 665), (669, 640, 639, 670), (634, 672, 676, 635), (689, 632, 636, 690), (629, 692, 696, 630), (709, 627, 631, 710), (624, 712, 716, 625), (588, 711, 710, 589), (508, 631, 630, 509), (573, 696, 695, 574), (593, 716, 715, 594), (540, 659, 658, 541), (503, 626, 625, 504), (548, 671, 670, 549), (520, 639, 638, 521), (513, 636, 635, 514), (553, 676, 675, 554), (568, 691, 690, 569), (523, 646, 645, 524), (528, 651, 650, 529), (488, 611, 610, 489), (543, 666, 665, 544), (560, 679, 678, 561), (493, 616, 615, 494), (563, 686, 685, 564), (500, 619, 618, 501), (583, 706, 705, 584), (600, 719, 718, 601), (483, 606, 605, 484), (533, 656, 655, 534), (580, 699, 698, 581), (497, 582, 597, 482)])
_uv = me_sphere.uv_layers.new(name='UVMap')
_uv.uv.foreach_set('vector', [0.3047, 0.125, 0.3047, 0.125, 0.3047, 0.125, 0.3047, 0.125, 0.6191, 0.1458, 0.6191, 0.1458, 0.6191, 0.1458, 0.6191, 0.1458, 0.5195, 0.1354, 0.5195, 0.1354, 0.5195, 0.1354, 0.5195, 0.1354, 0.6191, 0.1458, 0.6191, 0.1458, 0.6191, 0.1458, 0.6191, 0.1458, 0.5195, 0.1354, 0.5195, 0.1354, 0.5195, 0.1354, 0.5195, 0.1354, 0.6191, 0.1458, 0.6191, 0.1458, 0.6191, 0.1458, 0.6191, 0.1458, 0.5195, 0.1354, 0.5195, 0.1354, 0.5195, 0.1354, 0.5195, 0.1354, 0.6191, 0.1458, 0.6191, 0.1458, 0.6191, 0.1458, 0.6191, 0.1458, 0.6191, 0.1458, 0.6191, 0.1458, 0.6191, 0.1458, 0.5195, 0.1354, 0.5195, 0.1354, 0.5195, 0.1354, 0.6191, 0.1458, 0.6191, 0.1458, 0.6191, 0.1458, 0.6191, 0.1458, 0.6191, 0.1458, 0.6191, 0.1458, 0.6191, 0.1458, 0.6191, 0.1458, 0.6191, 0.1458, 0.6191, 0.1458, 0.6191, 0.1458, 0.6191, 0.1458, 0.6191, 0.1458, 0.6191, 0.1458, 0.6191, 0.1458, 0.6191, 0.1458, 0.6191, 0.1458, 0.6191, 0.1458, 0.6191, 0.1458, 0.6191, 0.1458, 0.6191, 0.1458, 0.6191, 0.1458, 0.6191, 0.1458, 0.6191, 0.1458, 0.6191, 0.1458, 0.6191, 0.1458, 0.6191, 0.1458, 0.6191, 0.1458, 0.6191, 0.1458, 0.6191, 0.1458, 0.6191, 0.1458, 0.6191, 0.1458, 0.6191, 0.1458, 0.6191, 0.1458, 0.6191, 0.1458, 0.6191, 0.1458, 0.3047, 0.125, 0.3047, 0.125, 0.3047, 0.125, 0.3047, 0.125, 0.6191, 0.1458, 0.6191, 0.1458, 0.6191, 0.1458, 0.6191, 0.1458, 0.5195, 0.1354, 0.5195, 0.1354, 0.5195, 0.1354, 0.5195, 0.1354, 0.6191, 0.1458, 0.6191, 0.1458, 0.6191, 0.1458, 0.6191, 0.1458, 0.5195, 0.1354, 0.5195, 0.1354, 0.5195, 0.1354, 0.5195, 0.1354, 0.6191, 0.1458, 0.6191, 0.1458, 0.6191, 0.1458, 0.6191, 0.1458, 0.5195, 0.1354, 0.5195, 0.1354, 0.5195, 0.1354, 0.5195, 0.1354, 0.6191, 0.1458, 0.6191, 0.1458, 0.6191, 0.1458, 0.6191, 0.1458, 0.6191, 0.1458, 0.6191, 0.1458, 0.6191, 0.1458, 0.5195, 0.1354, 0.5195, 0.1354, 0.5195, 0.1354, 0.6191, 0.1458, 0.6191, 0.1458, 0.6191, 0.1458, 0.6191, 0.1458, 0.6191, 0.1458, 0.6191, 0.1458, 0.6191, 0.1458, 0.6191, 0.1458, 0.6191, 0.1458, 0.6191, 0.1458, 0.6191, 0.1458, 0.6191, 0.1458, 0.6191, 0.1458, 0.6191, 0.1458, 0.6191, 0.1458, 0.6191, 0.1458, 0.5195, 0.1354, 0.5195, 0.1354, 0.5195, 0.1354, 0.5195, 0.1354, 0.6191, 0.1458, 0.6191, 0.1458, 0.6191, 0.1458, 0.6191, 0.1458, 0.6191, 0.1458, 0.6191, 0.1458, 0.6191, 0.1458, 0.5195, 0.1354, 0.5195, 0.1354, 0.5195, 0.1354, 0.6191, 0.1458, 0.6191, 0.1458, 0.6191, 0.1458, 0.6191, 0.1458, 0.6191, 0.1458, 0.6191, 0.1458, 0.6191, 0.1458, 0.6191, 0.1458, 0.6191, 0.1458, 0.6191, 0.1458, 0.6191, 0.1458, 0.6191, 0.1458, 0.6191, 0.1458, 0.6191, 0.1458, 0.6191, 0.1458, 0.6191, 0.1458, 0.6191, 0.1458, 0.6191, 0.1458, 0.6191, 0.1458, 0.6191, 0.1458, 0.6191, 0.1458, 0.6191, 0.1458, 0.6191, 0.1458, 0.6191, 0.1458, 0.3047, 0.125, 0.3047, 0.125, 0.3047, 0.125, 0.3047, 0.125, 0.6191, 0.1458, 0.6191, 0.1458, 0.6191, 0.1458, 0.6191, 0.1458, 0.5195, 0.1354, 0.5195, 0.1354, 0.5195, 0.1354, 0.5195, 0.1354, 0.6191, 0.1458, 0.6191, 0.1458, 0.6191, 0.1458, 0.6191, 0.1458, 0.5195, 0.1354, 0.5195, 0.1354, 0.5195, 0.1354, 0.5195, 0.1354, 0.6191, 0.1458, 0.6191, 0.1458, 0.6191, 0.1458, 0.6191, 0.1458, 0.6191, 0.1458, 0.6191, 0.1458, 0.6191, 0.1458, 0.6191, 0.1458, 0.3047, 0.125, 0.3047, 0.125, 0.3047, 0.125, 0.3047, 0.125, 0.6191, 0.1458, 0.6191, 0.1458, 0.6191, 0.1458, 0.6191, 0.1458, 0.5195, 0.1354, 0.5195, 0.1354, 0.5195, 0.1354, 0.5195, 0.1354, 0.6191, 0.1458, 0.6191, 0.1458, 0.6191, 0.1458, 0.6191, 0.1458, 0.5195, 0.1354, 0.5195, 0.1354, 0.5195, 0.1354, 0.5195, 0.1354, 0.6191, 0.1458, 0.6191, 0.1458, 0.6191, 0.1458, 0.6191, 0.1458, 0.5195, 0.1354, 0.5195, 0.1354, 0.5195, 0.1354, 0.5195, 0.1354, 0.6191, 0.1458, 0.6191, 0.1458, 0.6191, 0.1458, 0.6191, 0.1458, 0.6191, 0.1458, 0.6191, 0.1458, 0.6191, 0.1458, 0.5195, 0.1354, 0.5195, 0.1354, 0.5195, 0.1354, 0.6191, 0.1458, 0.6191, 0.1458, 0.6191, 0.1458, 0.6191, 0.1458, 0.6191, 0.1458, 0.6191, 0.1458, 0.6191, 0.1458, 0.6191, 0.1458, 0.6191, 0.1458, 0.6191, 0.1458, 0.6191, 0.1458, 0.6191, 0.1458, 0.6191, 0.1458, 0.6191, 0.1458, 0.6191, 0.1458, 0.6191, 0.1458, 0.5195, 0.1354, 0.5195, 0.1354, 0.5195, 0.1354, 0.5195, 0.1354, 0.6191, 0.1458, 0.6191, 0.1458, 0.6191, 0.1458, 0.6191, 0.1458, 0.6191, 0.1458, 0.6191, 0.1458, 0.6191, 0.1458, 0.5195, 0.1354, 0.5195, 0.1354, 0.5195, 0.1354, 0.6191, 0.1458, 0.6191, 0.1458, 0.6191, 0.1458, 0.6191, 0.1458, 0.6191, 0.1458, 0.6191, 0.1458, 0.6191, 0.1458, 0.6191, 0.1458, 0.6191, 0.1458, 0.6191, 0.1458, 0.6191, 0.1458, 0.6191, 0.1458, 0.6191, 0.1458, 0.6191, 0.1458, 0.6191, 0.1458, 0.6191, 0.1458, 0.6191, 0.1458, 0.6191, 0.1458, 0.6191, 0.1458, 0.6191, 0.1458, 0.6191, 0.1458, 0.6191, 0.1458, 0.6191, 0.1458, 0.6191, 0.1458, 0.3047, 0.125, 0.3047, 0.125, 0.3047, 0.125, 0.3047, 0.125, 0.6191, 0.1458, 0.6191, 0.1458, 0.6191, 0.1458, 0.6191, 0.1458, 0.5195, 0.1354, 0.5195, 0.1354, 0.5195, 0.1354, 0.5195, 0.1354, 0.6191, 0.1458, 0.6191, 0.1458, 0.6191, 0.1458, 0.6191, 0.1458, 0.5195, 0.1354, 0.5195, 0.1354, 0.5195, 0.1354, 0.5195, 0.1354, 0.6191, 0.1458, 0.6191, 0.1458, 0.6191, 0.1458, 0.6191, 0.1458, 0.3047, 0.125, 0.3047, 0.125, 0.3047, 0.125, 0.3047, 0.125, 0.6191, 0.1458, 0.6191, 0.1458, 0.6191, 0.1458, 0.6191, 0.1458, 0.5195, 0.1354, 0.5195, 0.1354, 0.5195, 0.1354, 0.5195, 0.1354, 0.6191, 0.1458, 0.6191, 0.1458, 0.6191, 0.1458, 0.6191, 0.1458, 0.5195, 0.1354, 0.5195, 0.1354, 0.5195, 0.1354, 0.5195, 0.1354, 0.6191, 0.1458, 0.6191, 0.1458, 0.6191, 0.1458, 0.6191, 0.1458, 0.5195, 0.1354, 0.5195, 0.1354, 0.5195, 0.1354, 0.5195, 0.1354, 0.6191, 0.1458, 0.6191, 0.1458, 0.6191, 0.1458, 0.6191, 0.1458, 0.6191, 0.1458, 0.6191, 0.1458, 0.6191, 0.1458, 0.5195, 0.1354, 0.5195, 0.1354, 0.5195, 0.1354, 0.6191, 0.1458, 0.6191, 0.1458, 0.6191, 0.1458, 0.6191, 0.1458, 0.6191, 0.1458, 0.6191, 0.1458, 0.6191, 0.1458, 0.6191, 0.1458, 0.6191, 0.1458, 0.6191, 0.1458, 0.6191, 0.1458, 0.6191, 0.1458, 0.6191, 0.1458, 0.6191, 0.1458, 0.6191, 0.1458, 0.6191, 0.1458, 0.6191, 0.1458, 0.6191, 0.1458, 0.6191, 0.1458, 0.6191, 0.1458, 0.6191, 0.1458, 0.6191, 0.1458, 0.6191, 0.1458, 0.6191, 0.1458, 0.6191, 0.1458, 0.6191, 0.1458, 0.6191, 0.1458, 0.5195, 0.1354, 0.5195, 0.1354, 0.5195, 0.1354, 0.6191, 0.1458, 0.6191, 0.1458, 0.6191, 0.1458, 0.6191, 0.1458, 0.6191, 0.1458, 0.6191, 0.1458, 0.6191, 0.1458, 0.6191, 0.1458, 0.6191, 0.1458, 0.6191, 0.1458, 0.6191, 0.1458, 0.6191, 0.1458, 0.6191, 0.1458, 0.6191, 0.1458, 0.6191, 0.1458, 0.6191, 0.1458, 0.6191, 0.1458, 0.6191, 0.1458, 0.6191, 0.1458, 0.6191, 0.1458, 0.6191, 0.1458, 0.6191, 0.1458, 0.6191, 0.1458, 0.6191, 0.1458, 0.3047, 0.125, 0.3047, 0.125, 0.3047, 0.125, 0.3047, 0.125, 0.6191, 0.1458, 0.6191, 0.1458, 0.6191, 0.1458, 0.6191, 0.1458, 0.5195, 0.1354, 0.5195, 0.1354, 0.5195, 0.1354, 0.5195, 0.1354, 0.6191, 0.1458, 0.6191, 0.1458, 0.6191, 0.1458, 0.6191, 0.1458, 0.5195, 0.1354, 0.5195, 0.1354, 0.5195, 0.1354, 0.5195, 0.1354, 0.6191, 0.1458, 0.6191, 0.1458, 0.6191, 0.1458, 0.6191, 0.1458, 0.5195, 0.1354, 0.5195, 0.1354, 0.5195, 0.1354, 0.5195, 0.1354, 0.6191, 0.1458, 0.6191, 0.1458, 0.6191, 0.1458, 0.6191, 0.1458, 0.6191, 0.1458, 0.6191, 0.1458, 0.6191, 0.1458, 0.6191, 0.1458, 0.5195, 0.1354, 0.5195, 0.1354, 0.5195, 0.1354, 0.5195, 0.1354, 0.6191, 0.1458, 0.6191, 0.1458, 0.6191, 0.1458, 0.6191, 0.1458, 0.5195, 0.1354, 0.5195, 0.1354, 0.5195, 0.1354, 0.5195, 0.1354, 0.6191, 0.1458, 0.6191, 0.1458, 0.6191, 0.1458, 0.6191, 0.1458, 0.5195, 0.1354, 0.5195, 0.1354, 0.5195, 0.1354, 0.5195, 0.1354, 0.6191, 0.1458, 0.6191, 0.1458, 0.6191, 0.1458, 0.6191, 0.1458, 0.6191, 0.1458, 0.6191, 0.1458, 0.6191, 0.1458, 0.5195, 0.1354, 0.5195, 0.1354, 0.5195, 0.1354, 0.6191, 0.1458, 0.6191, 0.1458, 0.6191, 0.1458, 0.6191, 0.1458, 0.6191, 0.1458, 0.6191, 0.1458, 0.6191, 0.1458, 0.6191, 0.1458, 0.6191, 0.1458, 0.6191, 0.1458, 0.6191, 0.1458, 0.6191, 0.1458, 0.6191, 0.1458, 0.6191, 0.1458, 0.6191, 0.1458, 0.6191, 0.1458, 0.6191, 0.1458, 0.6191, 0.1458, 0.6191, 0.1458, 0.6191, 0.1458, 0.6191, 0.1458, 0.6191, 0.1458, 0.6191, 0.1458, 0.6191, 0.1458, 0.3047, 0.125, 0.3047, 0.125, 0.3047, 0.125, 0.3047, 0.125, 0.6191, 0.1458, 0.6191, 0.1458, 0.6191, 0.1458, 0.6191, 0.1458, 0.6191, 0.1458, 0.6191, 0.1458, 0.6191, 0.1458, 0.6191, 0.1458, 0.6191, 0.1458, 0.6191, 0.1458, 0.6191, 0.1458, 0.6191, 0.1458, 0.6191, 0.1458, 0.6191, 0.1458, 0.6191, 0.1458, 0.6191, 0.1458, 0.6191, 0.1458, 0.6191, 0.1458, 0.6191, 0.1458, 0.6191, 0.1458, 0.6191, 0.1458, 0.6191, 0.1458, 0.6191, 0.1458, 0.6191, 0.1458, 0.3047, 0.125, 0.3047, 0.125, 0.3047, 0.125, 0.3047, 0.125, 0.6191, 0.1458, 0.6191, 0.1458, 0.6191, 0.1458, 0.6191, 0.1458, 0.5195, 0.1354, 0.5195, 0.1354, 0.5195, 0.1354, 0.5195, 0.1354, 0.6191, 0.1458, 0.6191, 0.1458, 0.6191, 0.1458, 0.6191, 0.1458, 0.5195, 0.1354, 0.5195, 0.1354, 0.5195, 0.1354, 0.5195, 0.1354, 0.6191, 0.1458, 0.6191, 0.1458, 0.6191, 0.1458, 0.6191, 0.1458, 0.5195, 0.1354, 0.5195, 0.1354, 0.5195, 0.1354, 0.5195, 0.1354, 0.6191, 0.1458, 0.6191, 0.1458, 0.6191, 0.1458, 0.6191, 0.1458, 0.6191, 0.1458, 0.6191, 0.1458, 0.6191, 0.1458, 0.5195, 0.1354, 0.5195, 0.1354, 0.5195, 0.1354, 0.5195, 0.1354, 0.5195, 0.1354, 0.5195, 0.1354, 0.5195, 0.1354, 0.6191, 0.1458, 0.6191, 0.1458, 0.6191, 0.1458, 0.6191, 0.1458, 0.5195, 0.1354, 0.5195, 0.1354, 0.5195, 0.1354, 0.5195, 0.1354, 0.6191, 0.1458, 0.6191, 0.1458, 0.6191, 0.1458, 0.6191, 0.1458, 0.5195, 0.1354, 0.5195, 0.1354, 0.5195, 0.1354, 0.5195, 0.1354, 0.6191, 0.1458, 0.6191, 0.1458, 0.6191, 0.1458, 0.6191, 0.1458, 0.6191, 0.1458, 0.6191, 0.1458, 0.6191, 0.1458, 0.5195, 0.1354, 0.5195, 0.1354, 0.5195, 0.1354, 0.6191, 0.1458, 0.6191, 0.1458, 0.6191, 0.1458, 0.6191, 0.1458, 0.6191, 0.1458, 0.6191, 0.1458, 0.6191, 0.1458, 0.6191, 0.1458, 0.6191, 0.1458, 0.6191, 0.1458, 0.6191, 0.1458, 0.6191, 0.1458, 0.6191, 0.1458, 0.6191, 0.1458, 0.6191, 0.1458, 0.6191, 0.1458, 0.6191, 0.1458, 0.6191, 0.1458, 0.6191, 0.1458, 0.6191, 0.1458, 0.6191, 0.1458, 0.6191, 0.1458, 0.6191, 0.1458, 0.6191, 0.1458, 0.3047, 0.125, 0.3047, 0.125, 0.3047, 0.125, 0.3047, 0.125, 0.6191, 0.1458, 0.6191, 0.1458, 0.6191, 0.1458, 0.6191, 0.1458, 0.6191, 0.1458, 0.6191, 0.1458, 0.6191, 0.1458, 0.6191, 0.1458, 0.6191, 0.1458, 0.6191, 0.1458, 0.6191, 0.1458, 0.6191, 0.1458, 0.6191, 0.1458, 0.6191, 0.1458, 0.6191, 0.1458, 0.6191, 0.1458, 0.6191, 0.1458, 0.6191, 0.1458, 0.6191, 0.1458, 0.6191, 0.1458, 0.6191, 0.1458, 0.6191, 0.1458, 0.6191, 0.1458, 0.6191, 0.1458, 0.3047, 0.125, 0.3047, 0.125, 0.3047, 0.125, 0.3047, 0.125, 0.6191, 0.1458, 0.6191, 0.1458, 0.6191, 0.1458, 0.6191, 0.1458, 0.5195, 0.1354, 0.5195, 0.1354, 0.5195, 0.1354, 0.5195, 0.1354, 0.6191, 0.1458, 0.6191, 0.1458, 0.6191, 0.1458, 0.6191, 0.1458, 0.5195, 0.1354, 0.5195, 0.1354, 0.5195, 0.1354, 0.5195, 0.1354, 0.6191, 0.1458, 0.6191, 0.1458, 0.6191, 0.1458, 0.6191, 0.1458, 0.5195, 0.1354, 0.5195, 0.1354, 0.5195, 0.1354, 0.5195, 0.1354, 0.6191, 0.1458, 0.6191, 0.1458, 0.6191, 0.1458, 0.6191, 0.1458, 0.6191, 0.1458, 0.6191, 0.1458, 0.6191, 0.1458, 0.5195, 0.1354, 0.5195, 0.1354, 0.5195, 0.1354, 0.6191, 0.1458, 0.6191, 0.1458, 0.6191, 0.1458, 0.6191, 0.1458, 0.6191, 0.1458, 0.6191, 0.1458, 0.6191, 0.1458, 0.6191, 0.1458, 0.5195, 0.1354, 0.5195, 0.1354, 0.5195, 0.1354, 0.5195, 0.1354, 0.6191, 0.1458, 0.6191, 0.1458, 0.6191, 0.1458, 0.6191, 0.1458, 0.5195, 0.1354, 0.5195, 0.1354, 0.5195, 0.1354, 0.5195, 0.1354, 0.6191, 0.1458, 0.6191, 0.1458, 0.6191, 0.1458, 0.6191, 0.1458, 0.6191, 0.1458, 0.6191, 0.1458, 0.6191, 0.1458, 0.5195, 0.1354, 0.5195, 0.1354, 0.5195, 0.1354, 0.6191, 0.1458, 0.6191, 0.1458, 0.6191, 0.1458, 0.6191, 0.1458, 0.6191, 0.1458, 0.6191, 0.1458, 0.6191, 0.1458, 0.6191, 0.1458, 0.6191, 0.1458, 0.6191, 0.1458, 0.6191, 0.1458, 0.6191, 0.1458, 0.6191, 0.1458, 0.6191, 0.1458, 0.6191, 0.1458, 0.6191, 0.1458, 0.6191, 0.1458, 0.6191, 0.1458, 0.6191, 0.1458, 0.6191, 0.1458, 0.6191, 0.1458, 0.6191, 0.1458, 0.6191, 0.1458, 0.6191, 0.1458, 0.3047, 0.125, 0.3047, 0.125, 0.3047, 0.125, 0.3047, 0.125, 0.6191, 0.1458, 0.6191, 0.1458, 0.6191, 0.1458, 0.6191, 0.1458, 0.5195, 0.1354, 0.5195, 0.1354, 0.5195, 0.1354, 0.5195, 0.1354, 0.6191, 0.1458, 0.6191, 0.1458, 0.6191, 0.1458, 0.6191, 0.1458, 0.6191, 0.1458, 0.6191, 0.1458, 0.6191, 0.1458, 0.6191, 0.1458, 0.6191, 0.1458, 0.6191, 0.1458, 0.6191, 0.1458, 0.6191, 0.1458, 0.6191, 0.1458, 0.6191, 0.1458, 0.6191, 0.1458, 0.6191, 0.1458, 0.3047, 0.125, 0.3047, 0.125, 0.3047, 0.125, 0.3047, 0.125, 0.6191, 0.1458, 0.6191, 0.1458, 0.6191, 0.1458, 0.6191, 0.1458, 0.5195, 0.1354, 0.5195, 0.1354, 0.5195, 0.1354, 0.5195, 0.1354, 0.6191, 0.1458, 0.6191, 0.1458, 0.6191, 0.1458, 0.6191, 0.1458, 0.5195, 0.1354, 0.5195, 0.1354, 0.5195, 0.1354, 0.5195, 0.1354, 0.6191, 0.1458, 0.6191, 0.1458, 0.6191, 0.1458, 0.6191, 0.1458, 0.5195, 0.1354, 0.5195, 0.1354, 0.5195, 0.1354, 0.5195, 0.1354, 0.6191, 0.1458, 0.6191, 0.1458, 0.6191, 0.1458, 0.6191, 0.1458, 0.6191, 0.1458, 0.6191, 0.1458, 0.6191, 0.1458, 0.5195, 0.1354, 0.5195, 0.1354, 0.5195, 0.1354, 0.6191, 0.1458, 0.6191, 0.1458, 0.6191, 0.1458, 0.6191, 0.1458, 0.6191, 0.1458, 0.6191, 0.1458, 0.6191, 0.1458, 0.6191, 0.1458, 0.5195, 0.1354, 0.5195, 0.1354, 0.5195, 0.1354, 0.5195, 0.1354, 0.6191, 0.1458, 0.6191, 0.1458, 0.6191, 0.1458, 0.6191, 0.1458, 0.5195, 0.1354, 0.5195, 0.1354, 0.5195, 0.1354, 0.5195, 0.1354, 0.6191, 0.1458, 0.6191, 0.1458, 0.6191, 0.1458, 0.6191, 0.1458, 0.6191, 0.1458, 0.6191, 0.1458, 0.6191, 0.1458, 0.5195, 0.1354, 0.5195, 0.1354, 0.5195, 0.1354, 0.6191, 0.1458, 0.6191, 0.1458, 0.6191, 0.1458, 0.6191, 0.1458, 0.6191, 0.1458, 0.6191, 0.1458, 0.6191, 0.1458, 0.6191, 0.1458, 0.6191, 0.1458, 0.6191, 0.1458, 0.6191, 0.1458, 0.6191, 0.1458, 0.6191, 0.1458, 0.6191, 0.1458, 0.6191, 0.1458, 0.6191, 0.1458, 0.6191, 0.1458, 0.6191, 0.1458, 0.6191, 0.1458, 0.6191, 0.1458, 0.6191, 0.1458, 0.6191, 0.1458, 0.6191, 0.1458, 0.6191, 0.1458, 0.3047, 0.125, 0.3047, 0.125, 0.3047, 0.125, 0.3047, 0.125, 0.6191, 0.1458, 0.6191, 0.1458, 0.6191, 0.1458, 0.6191, 0.1458, 0.5195, 0.1354, 0.5195, 0.1354, 0.5195, 0.1354, 0.5195, 0.1354, 0.6191, 0.1458, 0.6191, 0.1458, 0.6191, 0.1458, 0.6191, 0.1458, 0.6191, 0.1458, 0.6191, 0.1458, 0.6191, 0.1458, 0.6191, 0.1458, 0.6191, 0.1458, 0.6191, 0.1458, 0.6191, 0.1458, 0.6191, 0.1458, 0.3047, 0.125, 0.3047, 0.125, 0.3047, 0.125, 0.3047, 0.125, 0.6191, 0.1458, 0.6191, 0.1458, 0.6191, 0.1458, 0.6191, 0.1458, 0.5195, 0.1354, 0.5195, 0.1354, 0.5195, 0.1354, 0.5195, 0.1354, 0.6191, 0.1458, 0.6191, 0.1458, 0.6191, 0.1458, 0.6191, 0.1458, 0.5195, 0.1354, 0.5195, 0.1354, 0.5195, 0.1354, 0.5195, 0.1354, 0.6191, 0.1458, 0.6191, 0.1458, 0.6191, 0.1458, 0.6191, 0.1458, 0.5195, 0.1354, 0.5195, 0.1354, 0.5195, 0.1354, 0.5195, 0.1354, 0.6191, 0.1458, 0.6191, 0.1458, 0.6191, 0.1458, 0.6191, 0.1458, 0.6191, 0.1458, 0.6191, 0.1458, 0.6191, 0.1458, 0.5195, 0.1354, 0.5195, 0.1354, 0.5195, 0.1354, 0.6191, 0.1458, 0.6191, 0.1458, 0.6191, 0.1458, 0.6191, 0.1458, 0.6191, 0.1458, 0.6191, 0.1458, 0.6191, 0.1458, 0.6191, 0.1458, 0.6191, 0.1458, 0.6191, 0.1458, 0.6191, 0.1458, 0.6191, 0.1458, 0.6191, 0.1458, 0.6191, 0.1458, 0.6191, 0.1458, 0.6191, 0.1458, 0.5195, 0.1354, 0.5195, 0.1354, 0.5195, 0.1354, 0.5195, 0.1354, 0.6191, 0.1458, 0.6191, 0.1458, 0.6191, 0.1458, 0.6191, 0.1458, 0.6191, 0.1458, 0.6191, 0.1458, 0.6191, 0.1458, 0.5195, 0.1354, 0.5195, 0.1354, 0.5195, 0.1354, 0.6191, 0.1458, 0.6191, 0.1458, 0.6191, 0.1458, 0.6191, 0.1458, 0.6191, 0.1458, 0.6191, 0.1458, 0.6191, 0.1458, 0.6191, 0.1458, 0.6191, 0.1458, 0.6191, 0.1458, 0.6191, 0.1458, 0.6191, 0.1458, 0.6191, 0.1458, 0.6191, 0.1458, 0.6191, 0.1458, 0.6191, 0.1458, 0.6191, 0.1458, 0.6191, 0.1458, 0.6191, 0.1458, 0.6191, 0.1458, 0.6191, 0.1458, 0.6191, 0.1458, 0.6191, 0.1458, 0.6191, 0.1458, 0.3047, 0.125, 0.3047, 0.125, 0.3047, 0.125, 0.3047, 0.125, 0.6191, 0.1458, 0.6191, 0.1458, 0.6191, 0.1458, 0.6191, 0.1458, 0.5195, 0.1354, 0.5195, 0.1354, 0.5195, 0.1354, 0.5195, 0.1354, 0.6191, 0.1458, 0.6191, 0.1458, 0.6191, 0.1458, 0.6191, 0.1458, 0.5195, 0.1354, 0.5195, 0.1354, 0.5195, 0.1354, 0.5195, 0.1354, 0.6191, 0.1458, 0.6191, 0.1458, 0.6191, 0.1458, 0.6191, 0.1458, 0.6191, 0.1458, 0.6191, 0.1458, 0.6191, 0.1458, 0.6191, 0.1458, 0.3047, 0.125, 0.3047, 0.125, 0.3047, 0.125, 0.3047, 0.125, 0.6191, 0.1458, 0.6191, 0.1458, 0.6191, 0.1458, 0.6191, 0.1458, 0.5195, 0.1354, 0.5195, 0.1354, 0.5195, 0.1354, 0.5195, 0.1354, 0.6191, 0.1458, 0.6191, 0.1458, 0.6191, 0.1458, 0.6191, 0.1458, 0.5195, 0.1354, 0.5195, 0.1354, 0.5195, 0.1354, 0.5195, 0.1354, 0.6191, 0.1458, 0.6191, 0.1458, 0.6191, 0.1458, 0.6191, 0.1458, 0.5195, 0.1354, 0.5195, 0.1354, 0.5195, 0.1354, 0.5195, 0.1354, 0.6191, 0.1458, 0.6191, 0.1458, 0.6191, 0.1458, 0.6191, 0.1458, 0.6191, 0.1458, 0.6191, 0.1458, 0.6191, 0.1458, 0.5195, 0.1354, 0.5195, 0.1354, 0.5195, 0.1354, 0.6191, 0.1458, 0.6191, 0.1458, 0.6191, 0.1458, 0.6191, 0.1458, 0.6191, 0.1458, 0.6191, 0.1458, 0.6191, 0.1458, 0.6191, 0.1458, 0.6191, 0.1458, 0.6191, 0.1458, 0.6191, 0.1458, 0.6191, 0.1458, 0.6191, 0.1458, 0.6191, 0.1458, 0.6191, 0.1458, 0.6191, 0.1458, 0.6191, 0.1458, 0.6191, 0.1458, 0.6191, 0.1458, 0.6191, 0.1458, 0.6191, 0.1458, 0.6191, 0.1458, 0.6191, 0.1458, 0.6191, 0.1458, 0.6191, 0.1458, 0.6191, 0.1458, 0.6191, 0.1458, 0.5195, 0.1354, 0.5195, 0.1354, 0.5195, 0.1354, 0.6191, 0.1458, 0.6191, 0.1458, 0.6191, 0.1458, 0.6191, 0.1458, 0.6191, 0.1458, 0.6191, 0.1458, 0.6191, 0.1458, 0.6191, 0.1458, 0.6191, 0.1458, 0.6191, 0.1458, 0.6191, 0.1458, 0.6191, 0.1458, 0.6191, 0.1458, 0.6191, 0.1458, 0.6191, 0.1458, 0.6191, 0.1458, 0.6191, 0.1458, 0.6191, 0.1458, 0.6191, 0.1458, 0.6191, 0.1458, 0.6191, 0.1458, 0.6191, 0.1458, 0.6191, 0.1458, 0.6191, 0.1458, 0.3047, 0.125, 0.3047, 0.125, 0.3047, 0.125, 0.3047, 0.125, 0.6191, 0.1458, 0.6191, 0.1458, 0.6191, 0.1458, 0.6191, 0.1458, 0.5195, 0.1354, 0.5195, 0.1354, 0.5195, 0.1354, 0.5195, 0.1354, 0.6191, 0.1458, 0.6191, 0.1458, 0.6191, 0.1458, 0.6191, 0.1458, 0.5195, 0.1354, 0.5195, 0.1354, 0.5195, 0.1354, 0.5195, 0.1354, 0.6191, 0.1458, 0.6191, 0.1458, 0.6191, 0.1458, 0.6191, 0.1458, 0.5195, 0.1354, 0.5195, 0.1354, 0.5195, 0.1354, 0.5195, 0.1354, 0.3047, 0.125, 0.3047, 0.125, 0.3047, 0.125, 0.3047, 0.125, 0.6191, 0.1458, 0.6191, 0.1458, 0.6191, 0.1458, 0.6191, 0.1458, 0.5195, 0.1354, 0.5195, 0.1354, 0.5195, 0.1354, 0.5195, 0.1354, 0.6191, 0.1458, 0.6191, 0.1458, 0.6191, 0.1458, 0.6191, 0.1458, 0.5195, 0.1354, 0.5195, 0.1354, 0.5195, 0.1354, 0.5195, 0.1354, 0.6191, 0.1458, 0.6191, 0.1458, 0.6191, 0.1458, 0.6191, 0.1458, 0.5195, 0.1354, 0.5195, 0.1354, 0.5195, 0.1354, 0.5195, 0.1354, 0.6191, 0.1458, 0.6191, 0.1458, 0.6191, 0.1458, 0.6191, 0.1458, 0.6191, 0.1458, 0.6191, 0.1458, 0.6191, 0.1458, 0.5195, 0.1354, 0.5195, 0.1354, 0.5195, 0.1354, 0.6191, 0.1458, 0.6191, 0.1458, 0.6191, 0.1458, 0.6191, 0.1458, 0.6191, 0.1458, 0.6191, 0.1458, 0.6191, 0.1458, 0.6191, 0.1458, 0.6191, 0.1458, 0.6191, 0.1458, 0.6191, 0.1458, 0.6191, 0.1458, 0.6191, 0.1458, 0.6191, 0.1458, 0.6191, 0.1458, 0.6191, 0.1458, 0.6191, 0.1458, 0.6191, 0.1458, 0.6191, 0.1458, 0.6191, 0.1458, 0.6191, 0.1458, 0.6191, 0.1458, 0.6191, 0.1458, 0.6191, 0.1458, 0.6191, 0.1458, 0.6191, 0.1458, 0.6191, 0.1458, 0.5195, 0.1354, 0.5195, 0.1354, 0.5195, 0.1354, 0.6191, 0.1458, 0.6191, 0.1458, 0.6191, 0.1458, 0.6191, 0.1458, 0.6191, 0.1458, 0.6191, 0.1458, 0.6191, 0.1458, 0.6191, 0.1458, 0.6191, 0.1458, 0.6191, 0.1458, 0.6191, 0.1458, 0.6191, 0.1458, 0.6191, 0.1458, 0.6191, 0.1458, 0.6191, 0.1458, 0.6191, 0.1458, 0.6191, 0.1458, 0.6191, 0.1458, 0.6191, 0.1458, 0.6191, 0.1458, 0.6191, 0.1458, 0.6191, 0.1458, 0.6191, 0.1458, 0.6191, 0.1458, 0.3047, 0.125, 0.3047, 0.125, 0.3047, 0.125, 0.3047, 0.125, 0.6191, 0.1458, 0.6191, 0.1458, 0.6191, 0.1458, 0.6191, 0.1458, 0.5195, 0.1354, 0.5195, 0.1354, 0.5195, 0.1354, 0.5195, 0.1354, 0.6191, 0.1458, 0.6191, 0.1458, 0.6191, 0.1458, 0.6191, 0.1458, 0.5195, 0.1354, 0.5195, 0.1354, 0.5195, 0.1354, 0.5195, 0.1354, 0.6191, 0.1458, 0.6191, 0.1458, 0.6191, 0.1458, 0.6191, 0.1458, 0.5195, 0.1354, 0.5195, 0.1354, 0.5195, 0.1354, 0.5195, 0.1354, 0.6191, 0.1458, 0.6191, 0.1458, 0.6191, 0.1458, 0.6191, 0.1458, 0.6191, 0.1458, 0.6191, 0.1458, 0.6191, 0.1458, 0.6191, 0.1458, 0.5195, 0.1354, 0.5195, 0.1354, 0.5195, 0.1354, 0.5195, 0.1354, 0.6191, 0.1458, 0.6191, 0.1458, 0.6191, 0.1458, 0.6191, 0.1458, 0.5195, 0.1354, 0.5195, 0.1354, 0.5195, 0.1354, 0.5195, 0.1354, 0.6191, 0.1458, 0.6191, 0.1458, 0.6191, 0.1458, 0.6191, 0.1458, 0.5195, 0.1354, 0.5195, 0.1354, 0.5195, 0.1354, 0.5195, 0.1354, 0.6191, 0.1458, 0.6191, 0.1458, 0.6191, 0.1458, 0.6191, 0.1458, 0.6191, 0.1458, 0.6191, 0.1458, 0.6191, 0.1458, 0.5195, 0.1354, 0.5195, 0.1354, 0.5195, 0.1354, 0.6191, 0.1458, 0.6191, 0.1458, 0.6191, 0.1458, 0.6191, 0.1458, 0.6191, 0.1458, 0.6191, 0.1458, 0.6191, 0.1458, 0.6191, 0.1458, 0.6191, 0.1458, 0.6191, 0.1458, 0.6191, 0.1458, 0.6191, 0.1458, 0.6191, 0.1458, 0.6191, 0.1458, 0.6191, 0.1458, 0.6191, 0.1458, 0.6191, 0.1458, 0.6191, 0.1458, 0.6191, 0.1458, 0.6191, 0.1458, 0.6191, 0.1458, 0.6191, 0.1458, 0.6191, 0.1458, 0.6191, 0.1458, 0.3047, 0.125, 0.3047, 0.125, 0.3047, 0.125, 0.3047, 0.125, 0.6191, 0.1458, 0.6191, 0.1458, 0.6191, 0.1458, 0.6191, 0.1458, 0.6191, 0.1458, 0.6191, 0.1458, 0.6191, 0.1458, 0.6191, 0.1458, 0.6191, 0.1458, 0.6191, 0.1458, 0.6191, 0.1458, 0.6191, 0.1458, 0.6191, 0.1458, 0.6191, 0.1458, 0.6191, 0.1458, 0.6191, 0.1458, 0.6191, 0.1458, 0.6191, 0.1458, 0.6191, 0.1458, 0.6191, 0.1458, 0.6191, 0.1458, 0.6191, 0.1458, 0.6191, 0.1458, 0.6191, 0.1458, 0.3047, 0.125, 0.3047, 0.125, 0.3047, 0.125, 0.3047, 0.125, 0.6191, 0.1458, 0.6191, 0.1458, 0.6191, 0.1458, 0.6191, 0.1458, 0.5195, 0.1354, 0.5195, 0.1354, 0.5195, 0.1354, 0.5195, 0.1354, 0.6191, 0.1458, 0.6191, 0.1458, 0.6191, 0.1458, 0.6191, 0.1458, 0.5195, 0.1354, 0.5195, 0.1354, 0.5195, 0.1354, 0.5195, 0.1354, 0.6191, 0.1458, 0.6191, 0.1458, 0.6191, 0.1458, 0.6191, 0.1458, 0.5195, 0.1354, 0.5195, 0.1354, 0.5195, 0.1354, 0.5195, 0.1354, 0.6191, 0.1458, 0.6191, 0.1458, 0.6191, 0.1458, 0.6191, 0.1458, 0.6191, 0.1458, 0.6191, 0.1458, 0.6191, 0.1458, 0.5195, 0.1354, 0.5195, 0.1354, 0.5195, 0.1354, 0.5195, 0.1354, 0.5195, 0.1354, 0.5195, 0.1354, 0.5195, 0.1354, 0.6191, 0.1458, 0.6191, 0.1458, 0.6191, 0.1458, 0.6191, 0.1458, 0.5195, 0.1354, 0.5195, 0.1354, 0.5195, 0.1354, 0.5195, 0.1354, 0.6191, 0.1458, 0.6191, 0.1458, 0.6191, 0.1458, 0.6191, 0.1458, 0.5195, 0.1354, 0.5195, 0.1354, 0.5195, 0.1354, 0.5195, 0.1354, 0.6191, 0.1458, 0.6191, 0.1458, 0.6191, 0.1458, 0.6191, 0.1458, 0.6191, 0.1458, 0.6191, 0.1458, 0.6191, 0.1458, 0.5195, 0.1354, 0.5195, 0.1354, 0.5195, 0.1354, 0.6191, 0.1458, 0.6191, 0.1458, 0.6191, 0.1458, 0.6191, 0.1458, 0.6191, 0.1458, 0.6191, 0.1458, 0.6191, 0.1458, 0.6191, 0.1458, 0.6191, 0.1458, 0.6191, 0.1458, 0.6191, 0.1458, 0.6191, 0.1458, 0.6191, 0.1458, 0.6191, 0.1458, 0.6191, 0.1458, 0.6191, 0.1458, 0.6191, 0.1458, 0.6191, 0.1458, 0.6191, 0.1458, 0.6191, 0.1458, 0.6191, 0.1458, 0.6191, 0.1458, 0.6191, 0.1458, 0.6191, 0.1458, 0.3047, 0.125, 0.3047, 0.125, 0.3047, 0.125, 0.3047, 0.125, 0.6191, 0.1458, 0.6191, 0.1458, 0.6191, 0.1458, 0.6191, 0.1458, 0.6191, 0.1458, 0.6191, 0.1458, 0.6191, 0.1458, 0.6191, 0.1458, 0.6191, 0.1458, 0.6191, 0.1458, 0.6191, 0.1458, 0.6191, 0.1458, 0.6191, 0.1458, 0.6191, 0.1458, 0.6191, 0.1458, 0.6191, 0.1458, 0.6191, 0.1458, 0.6191, 0.1458, 0.6191, 0.1458, 0.6191, 0.1458, 0.3047, 0.125, 0.3047, 0.125, 0.3047, 0.125, 0.3047, 0.125, 0.6191, 0.1458, 0.6191, 0.1458, 0.6191, 0.1458, 0.6191, 0.1458, 0.5195, 0.1354, 0.5195, 0.1354, 0.5195, 0.1354, 0.5195, 0.1354, 0.6191, 0.1458, 0.6191, 0.1458, 0.6191, 0.1458, 0.6191, 0.1458, 0.5195, 0.1354, 0.5195, 0.1354, 0.5195, 0.1354, 0.5195, 0.1354, 0.6191, 0.1458, 0.6191, 0.1458, 0.6191, 0.1458, 0.6191, 0.1458, 0.5195, 0.1354, 0.5195, 0.1354, 0.5195, 0.1354, 0.5195, 0.1354, 0.6191, 0.1458, 0.6191, 0.1458, 0.6191, 0.1458, 0.6191, 0.1458, 0.6191, 0.1458, 0.6191, 0.1458, 0.6191, 0.1458, 0.5195, 0.1354, 0.5195, 0.1354, 0.5195, 0.1354, 0.6191, 0.1458, 0.6191, 0.1458, 0.6191, 0.1458, 0.6191, 0.1458, 0.6191, 0.1458, 0.6191, 0.1458, 0.6191, 0.1458, 0.6191, 0.1458, 0.5195, 0.1354, 0.5195, 0.1354, 0.5195, 0.1354, 0.5195, 0.1354, 0.6191, 0.1458, 0.6191, 0.1458, 0.6191, 0.1458, 0.6191, 0.1458, 0.5195, 0.1354, 0.5195, 0.1354, 0.5195, 0.1354, 0.5195, 0.1354, 0.6191, 0.1458, 0.6191, 0.1458, 0.6191, 0.1458, 0.6191, 0.1458, 0.6191, 0.1458, 0.6191, 0.1458, 0.6191, 0.1458, 0.5195, 0.1354, 0.5195, 0.1354, 0.5195, 0.1354, 0.6191, 0.1458, 0.6191, 0.1458, 0.6191, 0.1458, 0.6191, 0.1458, 0.6191, 0.1458, 0.6191, 0.1458, 0.6191, 0.1458, 0.6191, 0.1458, 0.6191, 0.1458, 0.6191, 0.1458, 0.6191, 0.1458, 0.6191, 0.1458, 0.6191, 0.1458, 0.6191, 0.1458, 0.6191, 0.1458, 0.6191, 0.1458, 0.6191, 0.1458, 0.6191, 0.1458, 0.6191, 0.1458, 0.6191, 0.1458, 0.6191, 0.1458, 0.6191, 0.1458, 0.6191, 0.1458, 0.6191, 0.1458, 0.3047, 0.125, 0.3047, 0.125, 0.3047, 0.125, 0.3047, 0.125, 0.6191, 0.1458, 0.6191, 0.1458, 0.6191, 0.1458, 0.6191, 0.1458, 0.5195, 0.1354, 0.5195, 0.1354, 0.5195, 0.1354, 0.5195, 0.1354, 0.6191, 0.1458, 0.6191, 0.1458, 0.6191, 0.1458, 0.6191, 0.1458, 0.6191, 0.1458, 0.6191, 0.1458, 0.6191, 0.1458, 0.6191, 0.1458, 0.6191, 0.1458, 0.6191, 0.1458, 0.6191, 0.1458, 0.6191, 0.1458, 0.6191, 0.1458, 0.6191, 0.1458, 0.6191, 0.1458, 0.6191, 0.1458, 0.3047, 0.125, 0.3047, 0.125, 0.3047, 0.125, 0.3047, 0.125, 0.6191, 0.1458, 0.6191, 0.1458, 0.6191, 0.1458, 0.6191, 0.1458, 0.5195, 0.1354, 0.5195, 0.1354, 0.5195, 0.1354, 0.5195, 0.1354, 0.6191, 0.1458, 0.6191, 0.1458, 0.6191, 0.1458, 0.6191, 0.1458, 0.5195, 0.1354, 0.5195, 0.1354, 0.5195, 0.1354, 0.5195, 0.1354, 0.6191, 0.1458, 0.6191, 0.1458, 0.6191, 0.1458, 0.6191, 0.1458, 0.5195, 0.1354, 0.5195, 0.1354, 0.5195, 0.1354, 0.5195, 0.1354, 0.6191, 0.1458, 0.6191, 0.1458, 0.6191, 0.1458, 0.6191, 0.1458, 0.6191, 0.1458, 0.6191, 0.1458, 0.6191, 0.1458, 0.5195, 0.1354, 0.5195, 0.1354, 0.5195, 0.1354, 0.6191, 0.1458, 0.6191, 0.1458, 0.6191, 0.1458, 0.6191, 0.1458, 0.6191, 0.1458, 0.6191, 0.1458, 0.6191, 0.1458, 0.6191, 0.1458, 0.6191, 0.1458, 0.6191, 0.1458, 0.6191, 0.1458, 0.6191, 0.1458, 0.6191, 0.1458, 0.6191, 0.1458, 0.6191, 0.1458, 0.6191, 0.1458, 0.5195, 0.1354, 0.5195, 0.1354, 0.5195, 0.1354, 0.5195, 0.1354, 0.6191, 0.1458, 0.6191, 0.1458, 0.6191, 0.1458, 0.6191, 0.1458, 0.6191, 0.1458, 0.6191, 0.1458, 0.6191, 0.1458, 0.5195, 0.1354, 0.5195, 0.1354, 0.5195, 0.1354, 0.6191, 0.1458, 0.6191, 0.1458, 0.6191, 0.1458, 0.6191, 0.1458, 0.6191, 0.1458, 0.6191, 0.1458, 0.6191, 0.1458, 0.6191, 0.1458, 0.6191, 0.1458, 0.6191, 0.1458, 0.6191, 0.1458, 0.6191, 0.1458, 0.6191, 0.1458, 0.6191, 0.1458, 0.6191, 0.1458, 0.6191, 0.1458, 0.6191, 0.1458, 0.6191, 0.1458, 0.6191, 0.1458, 0.6191, 0.1458, 0.6191, 0.1458, 0.6191, 0.1458, 0.6191, 0.1458, 0.6191, 0.1458, 0.3047, 0.125, 0.3047, 0.125, 0.3047, 0.125, 0.3047, 0.125, 0.6191, 0.1458, 0.6191, 0.1458, 0.6191, 0.1458, 0.6191, 0.1458, 0.5195, 0.1354, 0.5195, 0.1354, 0.5195, 0.1354, 0.5195, 0.1354, 0.6191, 0.1458, 0.6191, 0.1458, 0.6191, 0.1458, 0.6191, 0.1458, 0.5195, 0.1354, 0.5195, 0.1354, 0.5195, 0.1354, 0.5195, 0.1354, 0.6191, 0.1458, 0.6191, 0.1458, 0.6191, 0.1458, 0.6191, 0.1458, 0.6191, 0.1458, 0.6191, 0.1458, 0.6191, 0.1458, 0.6191, 0.1458, 0.3047, 0.125, 0.3047, 0.125, 0.3047, 0.125, 0.3047, 0.125, 0.6191, 0.1458, 0.6191, 0.1458, 0.6191, 0.1458, 0.6191, 0.1458, 0.5195, 0.1354, 0.5195, 0.1354, 0.5195, 0.1354, 0.5195, 0.1354, 0.6191, 0.1458, 0.6191, 0.1458, 0.6191, 0.1458, 0.6191, 0.1458, 0.5195, 0.1354, 0.5195, 0.1354, 0.5195, 0.1354, 0.5195, 0.1354, 0.6191, 0.1458, 0.6191, 0.1458, 0.6191, 0.1458, 0.6191, 0.1458, 0.5195, 0.1354, 0.5195, 0.1354, 0.5195, 0.1354, 0.5195, 0.1354, 0.6191, 0.1458, 0.6191, 0.1458, 0.6191, 0.1458, 0.6191, 0.1458, 0.6191, 0.1458, 0.6191, 0.1458, 0.6191, 0.1458, 0.5195, 0.1354, 0.5195, 0.1354, 0.5195, 0.1354, 0.6191, 0.1458, 0.6191, 0.1458, 0.6191, 0.1458, 0.6191, 0.1458, 0.6191, 0.1458, 0.6191, 0.1458, 0.6191, 0.1458, 0.6191, 0.1458, 0.6191, 0.1458, 0.6191, 0.1458, 0.6191, 0.1458, 0.6191, 0.1458, 0.6191, 0.1458, 0.6191, 0.1458, 0.6191, 0.1458, 0.6191, 0.1458, 0.5195, 0.1354, 0.5195, 0.1354, 0.5195, 0.1354, 0.5195, 0.1354, 0.6191, 0.1458, 0.6191, 0.1458, 0.6191, 0.1458, 0.6191, 0.1458, 0.6191, 0.1458, 0.6191, 0.1458, 0.6191, 0.1458, 0.5195, 0.1354, 0.5195, 0.1354, 0.5195, 0.1354, 0.6191, 0.1458, 0.6191, 0.1458, 0.6191, 0.1458, 0.6191, 0.1458, 0.6191, 0.1458, 0.6191, 0.1458, 0.6191, 0.1458, 0.6191, 0.1458, 0.6191, 0.1458, 0.6191, 0.1458, 0.6191, 0.1458, 0.6191, 0.1458, 0.6191, 0.1458, 0.6191, 0.1458, 0.6191, 0.1458, 0.6191, 0.1458, 0.6191, 0.1458, 0.6191, 0.1458, 0.6191, 0.1458, 0.6191, 0.1458, 0.6191, 0.1458, 0.6191, 0.1458, 0.6191, 0.1458, 0.6191, 0.1458, 0.3047, 0.125, 0.3047, 0.125, 0.3047, 0.125, 0.3047, 0.125, 0.6191, 0.1458, 0.6191, 0.1458, 0.6191, 0.1458, 0.6191, 0.1458, 0.5195, 0.1354, 0.5195, 0.1354, 0.5195, 0.1354, 0.5195, 0.1354, 0.6191, 0.1458, 0.6191, 0.1458, 0.6191, 0.1458, 0.6191, 0.1458, 0.5195, 0.1354, 0.5195, 0.1354, 0.5195, 0.1354, 0.5195, 0.1354, 0.6191, 0.1458, 0.6191, 0.1458, 0.6191, 0.1458, 0.6191, 0.1458, 0.6191, 0.1458, 0.6191, 0.1458, 0.6191, 0.1458, 0.6191, 0.1458, 0.3047, 0.125, 0.3047, 0.125, 0.3047, 0.125, 0.3047, 0.125, 0.6191, 0.1458, 0.6191, 0.1458, 0.6191, 0.1458, 0.6191, 0.1458, 0.5195, 0.1354, 0.5195, 0.1354, 0.5195, 0.1354, 0.5195, 0.1354, 0.6191, 0.1458, 0.6191, 0.1458, 0.6191, 0.1458, 0.6191, 0.1458, 0.5195, 0.1354, 0.5195, 0.1354, 0.5195, 0.1354, 0.5195, 0.1354, 0.6191, 0.1458, 0.6191, 0.1458, 0.6191, 0.1458, 0.6191, 0.1458, 0.5195, 0.1354, 0.5195, 0.1354, 0.5195, 0.1354, 0.5195, 0.1354, 0.6191, 0.1458, 0.6191, 0.1458, 0.6191, 0.1458, 0.6191, 0.1458, 0.6191, 0.1458, 0.6191, 0.1458, 0.6191, 0.1458, 0.5195, 0.1354, 0.5195, 0.1354, 0.5195, 0.1354, 0.6191, 0.1458, 0.6191, 0.1458, 0.6191, 0.1458, 0.6191, 0.1458, 0.6191, 0.1458, 0.6191, 0.1458, 0.6191, 0.1458, 0.6191, 0.1458, 0.6191, 0.1458, 0.6191, 0.1458, 0.6191, 0.1458, 0.6191, 0.1458, 0.6191, 0.1458, 0.6191, 0.1458, 0.6191, 0.1458, 0.6191, 0.1458, 0.6191, 0.1458, 0.6191, 0.1458, 0.6191, 0.1458, 0.6191, 0.1458, 0.6191, 0.1458, 0.6191, 0.1458, 0.6191, 0.1458, 0.6191, 0.1458, 0.6191, 0.1458, 0.6191, 0.1458, 0.6191, 0.1458, 0.5195, 0.1354, 0.5195, 0.1354, 0.5195, 0.1354, 0.6191, 0.1458, 0.6191, 0.1458, 0.6191, 0.1458, 0.6191, 0.1458, 0.6191, 0.1458, 0.6191, 0.1458, 0.6191, 0.1458, 0.6191, 0.1458, 0.6191, 0.1458, 0.6191, 0.1458, 0.6191, 0.1458, 0.6191, 0.1458, 0.6191, 0.1458, 0.6191, 0.1458, 0.6191, 0.1458, 0.6191, 0.1458, 0.6191, 0.1458, 0.6191, 0.1458, 0.6191, 0.1458, 0.6191, 0.1458, 0.6191, 0.1458, 0.6191, 0.1458, 0.6191, 0.1458, 0.6191, 0.1458, 0.3047, 0.125, 0.3047, 0.125, 0.3047, 0.125, 0.3047, 0.125, 0.6191, 0.1458, 0.6191, 0.1458, 0.6191, 0.1458, 0.6191, 0.1458, 0.5195, 0.1354, 0.5195, 0.1354, 0.5195, 0.1354, 0.5195, 0.1354, 0.6191, 0.1458, 0.6191, 0.1458, 0.6191, 0.1458, 0.6191, 0.1458, 0.5195, 0.1354, 0.5195, 0.1354, 0.5195, 0.1354, 0.5195, 0.1354, 0.6191, 0.1458, 0.6191, 0.1458, 0.6191, 0.1458, 0.6191, 0.1458, 0.5195, 0.1354, 0.5195, 0.1354, 0.5195, 0.1354, 0.5195, 0.1354, 0.3047, 0.125, 0.3047, 0.125, 0.3047, 0.125, 0.3047, 0.125, 0.6191, 0.1458, 0.6191, 0.1458, 0.6191, 0.1458, 0.6191, 0.1458, 0.5195, 0.1354, 0.5195, 0.1354, 0.5195, 0.1354, 0.5195, 0.1354, 0.6191, 0.1458, 0.6191, 0.1458, 0.6191, 0.1458, 0.6191, 0.1458, 0.5195, 0.1354, 0.5195, 0.1354, 0.5195, 0.1354, 0.5195, 0.1354, 0.6191, 0.1458, 0.6191, 0.1458, 0.6191, 0.1458, 0.6191, 0.1458, 0.5195, 0.1354, 0.5195, 0.1354, 0.5195, 0.1354, 0.5195, 0.1354, 0.6191, 0.1458, 0.6191, 0.1458, 0.6191, 0.1458, 0.6191, 0.1458, 0.6191, 0.1458, 0.6191, 0.1458, 0.6191, 0.1458, 0.5195, 0.1354, 0.5195, 0.1354, 0.5195, 0.1354, 0.6191, 0.1458, 0.6191, 0.1458, 0.6191, 0.1458, 0.6191, 0.1458, 0.6191, 0.1458, 0.6191, 0.1458, 0.6191, 0.1458, 0.6191, 0.1458, 0.6191, 0.1458, 0.6191, 0.1458, 0.6191, 0.1458, 0.6191, 0.1458, 0.6191, 0.1458, 0.6191, 0.1458, 0.6191, 0.1458, 0.6191, 0.1458, 0.6191, 0.1458, 0.6191, 0.1458, 0.6191, 0.1458, 0.6191, 0.1458, 0.6191, 0.1458, 0.6191, 0.1458, 0.6191, 0.1458, 0.6191, 0.1458, 0.137, 0.1588, 0.137, 0.1588, 0.137, 0.1588, 0.137, 0.1588, 0.137, 0.1588, 0.137, 0.1588, 0.137, 0.1588, 0.137, 0.1588, 0.137, 0.1588, 0.137, 0.1588, 0.137, 0.1588, 0.137, 0.1588, 0.2465, 0.7428, 0.2465, 0.7428, 0.2465, 0.7428, 0.2465, 0.7428, 0.2465, 0.7428, 0.2465, 0.7428, 0.2465, 0.7428, 0.2465, 0.7428, 0.137, 0.1588, 0.137, 0.1588, 0.137, 0.1588, 0.137, 0.1588, 0.2465, 0.7428, 0.2465, 0.7428, 0.2465, 0.7428, 0.2465, 0.7428, 0.2465, 0.7428, 0.2465, 0.7428, 0.2465, 0.7428, 0.2465, 0.7428, 0.2465, 0.7428, 0.2465, 0.7428, 0.2465, 0.7428, 0.2465, 0.7428, 0.1081, 0.1063, 0.1081, 0.1063, 0.1081, 0.1063, 0.1081, 0.1063, 0.1081, 0.1063, 0.1081, 0.1063, 0.1081, 0.1063, 0.1081, 0.1063, 0.1081, 0.1063, 0.1081, 0.1063, 0.1081, 0.1063, 0.1081, 0.1063, 0.5, 0.5, 0.5, 0.5, 0.5, 0.5, 0.5, 0.5, 0.137, 0.1588, 0.137, 0.1588, 0.137, 0.1588, 0.137, 0.1588, 0.137, 0.1588, 0.137, 0.1588, 0.137, 0.1588, 0.137, 0.1588, 0.2465, 0.7428, 0.2465, 0.7428, 0.2465, 0.7428, 0.2465, 0.7428, 0.2465, 0.7428, 0.2465, 0.7428, 0.2465, 0.7428, 0.2465, 0.7428, 0.2465, 0.7428, 0.2465, 0.7428, 0.2465, 0.7428, 0.2465, 0.7428, 0.2465, 0.7428, 0.2465, 0.7428, 0.2465, 0.7428, 0.2465, 0.7428, 0.2465, 0.7428, 0.2465, 0.7428, 0.2465, 0.7428, 0.2465, 0.7428, 0.2465, 0.7428, 0.2465, 0.7428, 0.2465, 0.7428, 0.2465, 0.7428, 0.2465, 0.7428, 0.2465, 0.7428, 0.2465, 0.7428, 0.2465, 0.7428, 0.2465, 0.7428, 0.2465, 0.7428, 0.2465, 0.7428, 0.2465, 0.7428, 0.2465, 0.7428, 0.2465, 0.7428, 0.2465, 0.7428, 0.2465, 0.7428, 0.2465, 0.7428, 0.2465, 0.7428, 0.2465, 0.7428, 0.2465, 0.7428, 0.1081, 0.1063, 0.1081, 0.1063, 0.1081, 0.1063, 0.1081, 0.1063, 0.2465, 0.7428, 0.2465, 0.7428, 0.2465, 0.7428, 0.2465, 0.7428, 0.2465, 0.7428, 0.2465, 0.7428, 0.2465, 0.7428, 0.2465, 0.7428, 0.2465, 0.7428, 0.2465, 0.7428, 0.2465, 0.7428, 0.2465, 0.7428, 0.137, 0.1588, 0.137, 0.1588, 0.137, 0.1588, 0.137, 0.1588, 0.1081, 0.1063, 0.1081, 0.1063, 0.1081, 0.1063, 0.1081, 0.1063, 0.137, 0.1588, 0.137, 0.1588, 0.137, 0.1588, 0.137, 0.1588, 0.2465, 0.7428, 0.2465, 0.7428, 0.2465, 0.7428, 0.2465, 0.7428, 0.1432, 0.1981, 0.1432, 0.1981, 0.1432, 0.1981, 0.1432, 0.1981, 0.1432, 0.1981, 0.1432, 0.1981, 0.1432, 0.1981, 0.1432, 0.1981, 0.2232, 0.2113, 0.2232, 0.2113, 0.2232, 0.2113, 0.2232, 0.2113, 0.2232, 0.2113, 0.2232, 0.2113, 0.2232, 0.2113, 0.2232, 0.2113, 0.2232, 0.2113, 0.2232, 0.2113, 0.2232, 0.2113, 0.2232, 0.2113, 0.1432, 0.1981, 0.1432, 0.1981, 0.1432, 0.1981, 0.1432, 0.1981, 0.1432, 0.1981, 0.1432, 0.1981, 0.1432, 0.1981, 0.1432, 0.1981, 0.5, 0.5, 0.5, 0.5, 0.5, 0.5, 0.5, 0.5, 0.1432, 0.1981, 0.1432, 0.1981, 0.1432, 0.1981, 0.1432, 0.1981, 0.2232, 0.2113, 0.2232, 0.2113, 0.2232, 0.2113, 0.2232, 0.2113, 0.2232, 0.2113, 0.2232, 0.2113, 0.2232, 0.2113, 0.2232, 0.2113, 0.2232, 0.2113, 0.2232, 0.2113, 0.2232, 0.2113, 0.2232, 0.2113, 0.2232, 0.2113, 0.2232, 0.2113, 0.2232, 0.2113, 0.2232, 0.2113, 0.2232, 0.2113, 0.2232, 0.2113, 0.2232, 0.2113, 0.2232, 0.2113, 0.2232, 0.2113, 0.2232, 0.2113, 0.2232, 0.2113, 0.2232, 0.2113, 0.2232, 0.2113, 0.2232, 0.2113, 0.2232, 0.2113, 0.2232, 0.2113, 0.1432, 0.1981, 0.1432, 0.1981, 0.1432, 0.1981, 0.1432, 0.1981, 0.2465, 0.7428, 0.2465, 0.7428, 0.2465, 0.7428, 0.2465, 0.7428, 0.2465, 0.7428, 0.2465, 0.7428, 0.2465, 0.7428, 0.2465, 0.7428, 0.137, 0.1588, 0.137, 0.1588, 0.137, 0.1588, 0.137, 0.1588, 0.2465, 0.7428, 0.2465, 0.7428, 0.2465, 0.7428, 0.2465, 0.7428, 0.2465, 0.7428, 0.2465, 0.7428, 0.2465, 0.7428, 0.2465, 0.7428, 0.1081, 0.1063, 0.1081, 0.1063, 0.1081, 0.1063, 0.1081, 0.1063, 0.1081, 0.1063, 0.1081, 0.1063, 0.1081, 0.1063, 0.1081, 0.1063, 0.2465, 0.7428, 0.2465, 0.7428, 0.2465, 0.7428, 0.2465, 0.7428, 0.1081, 0.1063, 0.1081, 0.1063, 0.1081, 0.1063, 0.1081, 0.1063, 0.313, 0.2047, 0.313, 0.2047, 0.313, 0.2047, 0.313, 0.2047, 0.313, 0.2047, 0.5, 0.5, 0.5, 0.5, 0.5, 0.5, 0.5, 0.5, 0.5, 0.5, 0.313, 0.2047, 0.313, 0.2047, 0.313, 0.2047, 0.313, 0.2047, 0.313, 0.2047, 0.313, 0.2047, 0.313, 0.2047, 0.313, 0.2047, 0.313, 0.2047, 0.313, 0.2047, 0.5, 0.5, 0.5, 0.5, 0.5, 0.5, 0.5, 0.5, 0.5, 0.5, 0.5, 0.5, 0.5, 0.5, 0.5, 0.5, 0.5, 0.5, 0.5, 0.5, 0.5, 0.5, 0.5, 0.5, 0.5, 0.5, 0.5, 0.5, 0.5, 0.5, 0.5, 0.5, 0.5, 0.5, 0.5, 0.5, 0.5, 0.5, 0.5, 0.5, 0.5, 0.5, 0.5, 0.5, 0.5, 0.5, 0.5, 0.5, 0.5, 0.5, 0.313, 0.2047, 0.313, 0.2047, 0.313, 0.2047, 0.313, 0.2047, 0.313, 0.2047, 0.313, 0.2047, 0.313, 0.2047, 0.313, 0.2047, 0.313, 0.2047, 0.313, 0.2047, 0.5, 0.5, 0.5, 0.5, 0.5, 0.5, 0.5, 0.5, 0.5, 0.5, 0.313, 0.2047, 0.313, 0.2047, 0.313, 0.2047, 0.313, 0.2047, 0.313, 0.2047, 0.5, 0.5, 0.5, 0.5, 0.5, 0.5, 0.5, 0.5, 0.5, 0.5, 0.5, 0.5, 0.5, 0.5, 0.5, 0.5, 0.5, 0.5, 0.5, 0.5, 0.313, 0.2047, 0.313, 0.2047, 0.313, 0.2047, 0.313, 0.2047, 0.313, 0.2047, 0.313, 0.2047, 0.313, 0.2047, 0.313, 0.2047, 0.313, 0.2047, 0.313, 0.2047, 0.5, 0.5, 0.5, 0.5, 0.5, 0.5, 0.5, 0.5, 0.5, 0.5, 0.5, 0.5, 0.5, 0.5, 0.5, 0.5, 0.5, 0.5, 0.5, 0.5, 0.313, 0.2047, 0.313, 0.2047, 0.313, 0.2047, 0.313, 0.2047, 0.313, 0.2047, 0.313, 0.2047, 0.313, 0.2047, 0.313, 0.2047, 0.313, 0.2047, 0.313, 0.2047, 0.5, 0.5, 0.5, 0.5, 0.5, 0.5, 0.5, 0.5, 0.5, 0.5, 0.5, 0.5, 0.5, 0.5, 0.5, 0.5, 0.5, 0.5, 0.5, 0.5, 0.313, 0.2047, 0.313, 0.2047, 0.313, 0.2047, 0.313, 0.2047, 0.313, 0.2047, 0.2232, 0.2113, 0.2232, 0.2113, 0.2232, 0.2113, 0.2232, 0.2113, 0.2232, 0.2113, 0.2232, 0.2113, 0.2232, 0.2113, 0.2232, 0.2113, 0.2232, 0.2113, 0.2232, 0.2113, 0.2232, 0.2113, 0.2232, 0.2113, 0.2232, 0.2113, 0.2232, 0.2113, 0.2232, 0.2113, 0.2232, 0.2113, 0.2232, 0.2113, 0.2232, 0.2113, 0.2232, 0.2113, 0.2232, 0.2113, 0.2232, 0.2113, 0.2232, 0.2113, 0.2232, 0.2113, 0.2232, 0.2113, 0.2232, 0.2113, 0.2232, 0.2113, 0.2232, 0.2113, 0.2232, 0.2113, 0.2232, 0.2113, 0.2232, 0.2113, 0.2232, 0.2113, 0.2232, 0.2113, 0.2232, 0.2113, 0.2232, 0.2113, 0.2232, 0.2113, 0.2232, 0.2113, 0.2232, 0.2113, 0.2232, 0.2113, 0.2232, 0.2113, 0.2232, 0.2113, 0.2232, 0.2113, 0.2232, 0.2113, 0.2232, 0.2113, 0.2232, 0.2113, 0.2232, 0.2113, 0.2232, 0.2113, 0.2232, 0.2113, 0.2232, 0.2113, 0.2232, 0.2113, 0.2232, 0.2113, 0.2232, 0.2113, 0.2232, 0.2113, 0.2232, 0.2113, 0.2232, 0.2113, 0.2232, 0.2113, 0.2232, 0.2113, 0.2232, 0.2113, 0.2232, 0.2113, 0.2232, 0.2113, 0.2232, 0.2113, 0.2232, 0.2113, 0.2232, 0.2113, 0.2232, 0.2113, 0.2232, 0.2113, 0.2232, 0.2113, 0.2232, 0.2113, 0.2232, 0.2113, 0.2232, 0.2113, 0.2232, 0.2113, 0.2232, 0.2113, 0.2232, 0.2113, 0.2232, 0.2113, 0.2232, 0.2113, 0.2232, 0.2113, 0.2232, 0.2113, 0.2232, 0.2113, 0.2232, 0.2113, 0.2232, 0.2113, 0.2232, 0.2113, 0.2232, 0.2113, 0.2232, 0.2113, 0.2232, 0.2113, 0.2232, 0.2113, 0.2232, 0.2113, 0.2232, 0.2113, 0.2232, 0.2113, 0.2232, 0.2113, 0.2232, 0.2113, 0.2232, 0.2113, 0.2232, 0.2113, 0.2232, 0.2113, 0.2232, 0.2113, 0.2232, 0.2113, 0.2232, 0.2113, 0.2232, 0.2113, 0.2232, 0.2113, 0.2232, 0.2113, 0.2232, 0.2113, 0.2232, 0.2113, 0.2232, 0.2113, 0.2232, 0.2113, 0.2232, 0.2113, 0.2232, 0.2113, 0.2232, 0.2113, 0.2232, 0.2113, 0.2232, 0.2113, 0.2232, 0.2113, 0.2232, 0.2113, 0.2232, 0.2113, 0.2232, 0.2113, 0.2232, 0.2113, 0.2232, 0.2113, 0.2232, 0.2113, 0.2232, 0.2113, 0.2232, 0.2113, 0.2232, 0.2113, 0.2232, 0.2113, 0.2232, 0.2113, 0.2232, 0.2113, 0.2232, 0.2113, 0.137, 0.1588, 0.137, 0.1588, 0.137, 0.1588, 0.137, 0.1588, 0.137, 0.1588, 0.137, 0.1588, 0.137, 0.1588, 0.137, 0.1588, 0.137, 0.1588, 0.137, 0.1588, 0.137, 0.1588, 0.137, 0.1588, 0.137, 0.1588, 0.137, 0.1588, 0.137, 0.1588, 0.137, 0.1588, 0.137, 0.1588, 0.137, 0.1588, 0.137, 0.1588, 0.137, 0.1588, 0.137, 0.1588, 0.137, 0.1588, 0.137, 0.1588, 0.137, 0.1588, 0.137, 0.1588, 0.137, 0.1588, 0.137, 0.1588, 0.137, 0.1588, 0.137, 0.1588, 0.137, 0.1588, 0.137, 0.1588, 0.137, 0.1588, 0.137, 0.1588, 0.137, 0.1588, 0.137, 0.1588, 0.137, 0.1588, 0.1081, 0.1063, 0.1081, 0.1063, 0.1081, 0.1063, 0.1081, 0.1063, 0.137, 0.1588, 0.137, 0.1588, 0.137, 0.1588, 0.137, 0.1588, 0.1081, 0.1063, 0.1081, 0.1063, 0.1081, 0.1063, 0.1081, 0.1063, 0.137, 0.1588, 0.137, 0.1588, 0.137, 0.1588, 0.137, 0.1588, 0.1081, 0.1063, 0.1081, 0.1063, 0.1081, 0.1063, 0.1081, 0.1063, 0.137, 0.1588, 0.137, 0.1588, 0.137, 0.1588, 0.137, 0.1588, 0.1081, 0.1063, 0.1081, 0.1063, 0.1081, 0.1063, 0.1081, 0.1063, 0.137, 0.1588, 0.137, 0.1588, 0.137, 0.1588, 0.137, 0.1588, 0.1081, 0.1063, 0.1081, 0.1063, 0.1081, 0.1063, 0.1081, 0.1063, 0.137, 0.1588, 0.137, 0.1588, 0.137, 0.1588, 0.137, 0.1588, 0.1081, 0.1063, 0.1081, 0.1063, 0.1081, 0.1063, 0.1081, 0.1063, 0.137, 0.1588, 0.137, 0.1588, 0.137, 0.1588, 0.137, 0.1588, 0.1081, 0.1063, 0.1081, 0.1063, 0.1081, 0.1063, 0.1081, 0.1063, 0.137, 0.1588, 0.137, 0.1588, 0.137, 0.1588, 0.137, 0.1588, 0.1081, 0.1063, 0.1081, 0.1063, 0.1081, 0.1063, 0.1081, 0.1063, 0.5, 0.5, 0.5, 0.5, 0.5, 0.5, 0.5, 0.5, 0.5, 0.5, 0.5, 0.5, 0.5, 0.5, 0.5, 0.5, 0.313, 0.2047, 0.313, 0.2047, 0.313, 0.2047, 0.313, 0.2047, 0.313, 0.2047, 0.313, 0.2047, 0.313, 0.2047, 0.313, 0.2047, 0.313, 0.2047, 0.313, 0.2047, 0.313, 0.2047, 0.313, 0.2047, 0.313, 0.2047, 0.313, 0.2047, 0.313, 0.2047, 0.313, 0.2047, 0.313, 0.2047, 0.313, 0.2047, 0.313, 0.2047, 0.313, 0.2047, 0.313, 0.2047, 0.313, 0.2047, 0.313, 0.2047, 0.313, 0.2047, 0.313, 0.2047, 0.313, 0.2047, 0.313, 0.2047, 0.313, 0.2047, 0.313, 0.2047, 0.313, 0.2047, 0.313, 0.2047, 0.313, 0.2047, 0.313, 0.2047, 0.313, 0.2047, 0.313, 0.2047, 0.313, 0.2047, 0.5, 0.5, 0.5, 0.5, 0.5, 0.5, 0.5, 0.5, 0.5, 0.5, 0.5, 0.5, 0.5, 0.5, 0.5, 0.5, 0.313, 0.2047, 0.313, 0.2047, 0.313, 0.2047, 0.313, 0.2047, 0.5, 0.5, 0.5, 0.5, 0.5, 0.5, 0.5, 0.5, 0.313, 0.2047, 0.313, 0.2047, 0.313, 0.2047, 0.313, 0.2047, 0.5, 0.5, 0.5, 0.5, 0.5, 0.5, 0.5, 0.5, 0.313, 0.2047, 0.313, 0.2047, 0.313, 0.2047, 0.313, 0.2047, 0.5, 0.5, 0.5, 0.5, 0.5, 0.5, 0.5, 0.5, 0.5, 0.5, 0.5, 0.5, 0.5, 0.5, 0.5, 0.5, 0.5, 0.5, 0.5, 0.5, 0.5, 0.5, 0.5, 0.5, 0.5, 0.5, 0.5, 0.5, 0.5, 0.5, 0.5, 0.5, 0.5, 0.5, 0.5, 0.5, 0.5, 0.5, 0.5, 0.5, 0.5, 0.5, 0.5, 0.5, 0.5, 0.5, 0.5, 0.5, 0.5, 0.5, 0.5, 0.5, 0.5, 0.5, 0.5, 0.5, 0.5, 0.5, 0.5, 0.5, 0.5, 0.5, 0.5, 0.5, 0.5, 0.5, 0.5, 0.5, 0.5, 0.5, 0.5, 0.5, 0.5, 0.5, 0.5, 0.5, 0.5, 0.5, 0.5, 0.5, 0.5, 0.5, 0.5, 0.5, 0.5, 0.5, 0.5, 0.5, 0.5, 0.5, 0.5, 0.5, 0.5, 0.5, 0.5, 0.5, 0.5, 0.5, 0.5, 0.5, 0.5, 0.5, 0.5, 0.5, 0.5, 0.5, 0.5, 0.5, 0.5, 0.5, 0.5, 0.5, 0.2232, 0.2113, 0.2232, 0.2113, 0.2232, 0.2113, 0.2232, 0.2113, 0.2232, 0.2113, 0.2232, 0.2113, 0.2232, 0.2113, 0.2232, 0.2113, 0.2232, 0.2113, 0.2232, 0.2113, 0.2232, 0.2113, 0.2232, 0.2113, 0.2232, 0.2113, 0.2232, 0.2113, 0.2232, 0.2113, 0.2232, 0.2113, 0.2232, 0.2113, 0.2232, 0.2113, 0.2232, 0.2113, 0.2232, 0.2113, 0.2232, 0.2113, 0.2232, 0.2113, 0.2232, 0.2113, 0.2232, 0.2113, 0.2232, 0.2113, 0.2232, 0.2113, 0.2232, 0.2113, 0.2232, 0.2113, 0.2232, 0.2113, 0.2232, 0.2113, 0.2232, 0.2113, 0.2232, 0.2113, 0.2232, 0.2113, 0.2232, 0.2113, 0.2232, 0.2113, 0.2232, 0.2113, 0.2232, 0.2113, 0.2232, 0.2113, 0.2232, 0.2113, 0.2232, 0.2113, 0.2232, 0.2113, 0.2232, 0.2113, 0.2232, 0.2113, 0.2232, 0.2113, 0.2232, 0.2113, 0.2232, 0.2113, 0.2232, 0.2113, 0.2232, 0.2113, 0.2232, 0.2113, 0.2232, 0.2113, 0.2232, 0.2113, 0.2232, 0.2113, 0.2232, 0.2113, 0.2232, 0.2113, 0.2232, 0.2113, 0.2232, 0.2113, 0.2232, 0.2113, 0.2232, 0.2113, 0.2232, 0.2113, 0.2232, 0.2113, 0.2232, 0.2113, 0.2232, 0.2113, 0.2232, 0.2113, 0.2232, 0.2113, 0.2232, 0.2113, 0.2232, 0.2113, 0.2232, 0.2113, 0.2232, 0.2113, 0.2232, 0.2113, 0.2232, 0.2113, 0.2232, 0.2113, 0.2232, 0.2113, 0.2232, 0.2113, 0.2232, 0.2113, 0.2232, 0.2113, 0.2232, 0.2113, 0.2232, 0.2113, 0.2232, 0.2113, 0.2232, 0.2113, 0.2232, 0.2113, 0.2232, 0.2113, 0.2232, 0.2113, 0.2232, 0.2113, 0.2232, 0.2113, 0.2232, 0.2113, 0.2232, 0.2113, 0.2232, 0.2113, 0.2232, 0.2113, 0.2232, 0.2113, 0.2232, 0.2113, 0.2232, 0.2113, 0.2232, 0.2113, 0.2232, 0.2113, 0.2232, 0.2113, 0.2232, 0.2113, 0.2232, 0.2113, 0.2232, 0.2113, 0.2232, 0.2113, 0.2232, 0.2113, 0.2232, 0.2113, 0.2232, 0.2113, 0.2232, 0.2113, 0.2232, 0.2113, 0.2232, 0.2113, 0.2232, 0.2113, 0.2232, 0.2113, 0.2232, 0.2113, 0.2232, 0.2113, 0.2232, 0.2113, 0.2232, 0.2113, 0.2232, 0.2113, 0.2232, 0.2113, 0.2232, 0.2113, 0.2232, 0.2113, 0.2232, 0.2113, 0.2232, 0.2113, 0.2232, 0.2113, 0.2232, 0.2113, 0.2232, 0.2113, 0.2232, 0.2113, 0.2232, 0.2113, 0.2232, 0.2113, 0.2232, 0.2113, 0.2232, 0.2113, 0.2232, 0.2113, 0.2232, 0.2113, 0.2232, 0.2113, 0.2232, 0.2113, 0.2232, 0.2113, 0.2232, 0.2113, 0.2232, 0.2113, 0.2232, 0.2113, 0.2232, 0.2113, 0.2232, 0.2113, 0.2232, 0.2113, 0.2232, 0.2113, 0.2232, 0.2113, 0.2232, 0.2113, 0.2232, 0.2113, 0.2232, 0.2113, 0.2232, 0.2113, 0.2232, 0.2113, 0.2232, 0.2113, 0.2232, 0.2113, 0.2232, 0.2113, 0.2232, 0.2113, 0.2232, 0.2113, 0.2232, 0.2113, 0.2232, 0.2113, 0.2232, 0.2113, 0.2232, 0.2113, 0.2232, 0.2113, 0.2232, 0.2113, 0.2232, 0.2113, 0.2232, 0.2113, 0.2232, 0.2113, 0.2232, 0.2113, 0.2232, 0.2113, 0.2232, 0.2113, 0.2232, 0.2113, 0.2465, 0.7428, 0.2465, 0.7428, 0.2465, 0.7428, 0.2465, 0.7428, 0.2465, 0.7428, 0.2465, 0.7428, 0.2465, 0.7428, 0.2465, 0.7428, 0.2465, 0.7428, 0.2465, 0.7428, 0.2465, 0.7428, 0.2465, 0.7428, 0.2465, 0.7428, 0.2465, 0.7428, 0.2465, 0.7428, 0.2465, 0.7428, 0.2465, 0.7428, 0.2465, 0.7428, 0.2465, 0.7428, 0.2465, 0.7428, 0.2465, 0.7428, 0.2465, 0.7428, 0.2465, 0.7428, 0.2465, 0.7428, 0.2465, 0.7428, 0.2465, 0.7428, 0.2465, 0.7428, 0.2465, 0.7428, 0.2465, 0.7428, 0.2465, 0.7428, 0.2465, 0.7428, 0.2465, 0.7428, 0.2465, 0.7428, 0.2465, 0.7428, 0.2465, 0.7428, 0.2465, 0.7428, 0.2465, 0.7428, 0.2465, 0.7428, 0.2465, 0.7428, 0.2465, 0.7428, 0.2465, 0.7428, 0.2465, 0.7428, 0.2465, 0.7428, 0.2465, 0.7428, 0.2465, 0.7428, 0.2465, 0.7428, 0.2465, 0.7428, 0.2465, 0.7428, 0.2465, 0.7428, 0.2465, 0.7428, 0.2465, 0.7428, 0.2465, 0.7428, 0.2465, 0.7428, 0.2465, 0.7428, 0.2465, 0.7428, 0.2465, 0.7428, 0.2465, 0.7428, 0.2465, 0.7428, 0.2465, 0.7428, 0.2465, 0.7428, 0.2465, 0.7428, 0.2465, 0.7428, 0.2465, 0.7428, 0.2465, 0.7428, 0.2465, 0.7428, 0.2465, 0.7428, 0.2465, 0.7428, 0.2465, 0.7428, 0.2465, 0.7428, 0.2465, 0.7428, 0.2465, 0.7428, 0.2465, 0.7428, 0.2465, 0.7428, 0.2465, 0.7428, 0.2465, 0.7428, 0.2465, 0.7428, 0.2465, 0.7428, 0.2465, 0.7428, 0.2465, 0.7428, 0.2465, 0.7428, 0.2465, 0.7428, 0.2465, 0.7428, 0.2465, 0.7428, 0.2465, 0.7428, 0.2465, 0.7428, 0.2465, 0.7428, 0.2465, 0.7428, 0.2465, 0.7428, 0.2465, 0.7428, 0.2465, 0.7428, 0.2465, 0.7428, 0.2465, 0.7428, 0.2465, 0.7428, 0.2465, 0.7428, 0.2465, 0.7428, 0.2465, 0.7428, 0.137, 0.1588, 0.137, 0.1588, 0.137, 0.1588, 0.137, 0.1588])
me_sphere.materials.append(mat_material)
me_sphere.use_remesh_preserve_volume = False
me_sphere.use_remesh_preserve_attributes = False
me_sphere.use_mirror_vertex_groups = False
me_sphere.update()

# ---- objects
ob_sphere = bpy.data.objects.new('Sphere', me_sphere)
ob_lamp = bpy.data.objects.new('Lamp', light_lamp)
ob_camera = bpy.data.objects.new('Camera', cam_camera)

# ---- transforms, parenting, visibility, modifiers, constraints
ob_sphere.location = (0.0, 0.0, 0.0)
ob_sphere.scale = (1.751, 1.751, 1.751)
ob_sphere.lineart.crease_threshold = 0.0
ob_lamp.location = (4.076, 1.005, 5.904)
ob_lamp.rotation_euler = (0.6503, 0.05522, 1.866)
ob_lamp.lock_rotations_4d = False
ob_lamp.empty_display_type = 'ARROWS'
ob_lamp.color = (0.0, 0.0, 0.0, 0.0)
ob_lamp.lineart.crease_threshold = 0.0
ob_camera.location = (7.481, -6.508, 5.344)
ob_camera.rotation_euler = (1.109, 0.0, 0.8149)
ob_camera.lock_rotations_4d = False
ob_camera.empty_display_type = 'ARROWS'
ob_camera.color = (0.0, 0.0, 0.0, 0.0)
ob_camera.display_type = 'WIRE'
ob_camera.lineart.crease_threshold = 0.0

# ---- collection membership
col_collection_1.objects.link(ob_sphere)
col_collection_1.objects.link(ob_lamp)
col_collection_1.objects.link(ob_camera)

# ---- scene / render settings (as saved in the file)
scene.camera = ob_camera
scene.frame_start = 1; scene.frame_end = 250; scene.frame_set(1)
scene.render.engine = 'BLENDER_EEVEE_NEXT'
scene.render.resolution_percentage = 50
scene.render.dither_intensity = 0.0
scene.cycles.use_denoising = False
scene.cycles.samples = 128
scene.cycles.sampling_pattern = 'TABULATED_SOBOL'
scene.cycles.light_sampling_threshold = 0.0
scene.cycles.use_adaptive_sampling = False
scene.cycles.use_light_tree = False
scene.cycles.blur_glossy = 0.0
scene.cycles.sample_clamp_indirect = 0.0
scene.view_settings.view_transform = 'Standard'
bpy.context.view_layer.update()

